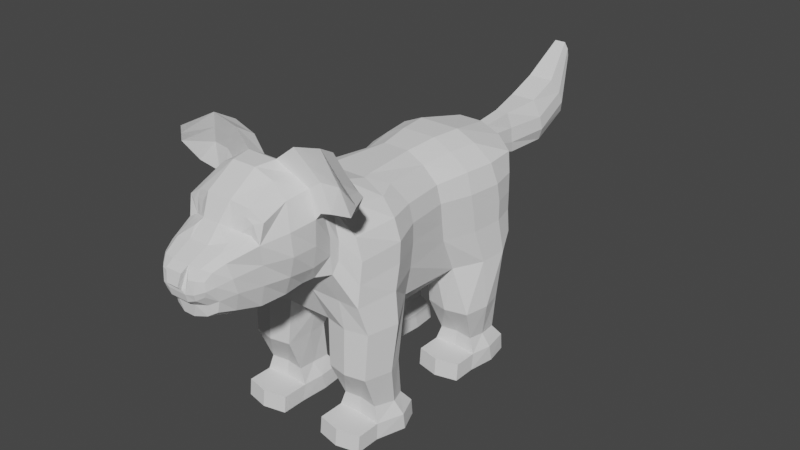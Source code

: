 # Source: boxModeling_QuadrupedalAnimal.blend  (saved by Blender 2.93.21; exported with 4.5.12 LTS)
import bpy
from mathutils import Matrix  # noqa: F401  (used for matrix-valued properties, if any)

bpy.ops.wm.read_factory_settings(use_empty=True)
scene = bpy.context.scene
scene.name = 'Scene'

# ---- collections
col_collection = bpy.data.collections.new('Collection'); scene.collection.children.link(col_collection)

# ---- world
world_world = bpy.data.worlds.new('World'); scene.world = world_world
world_world.use_nodes = True; world_world.node_tree.nodes.clear()
_N = world_world.node_tree.nodes; _L = world_world.node_tree.links
n0 = _N.new('ShaderNodeOutputWorld'); n0.name = 'World Output'; n0.location = (300, 300)
n1 = _N.new('ShaderNodeBackground'); n1.name = 'Background'; n1.location = (10, 300)
n1.inputs[0].default_value = (0.05088, 0.05088, 0.05088, 1.0)
_L.new(n1.outputs[0], n0.inputs[0])
n0.is_active_output = True
world_world.color = (0.05088, 0.05088, 0.05088)
world_world.use_sun_shadow = False
world_world.sun_shadow_jitter_overblur = 0.0

# ---- meshes
me_cube = bpy.data.meshes.new('Cube')
me_cube.from_pydata([(1.028, 2.119, 0.5249), (1.191, 2.318, -1.061), (0.9729, -0.9717, 0.4481), (1.146, -0.9519, -1.095), (-1.028, 2.119, 0.5249), (-1.191, 2.318, -1.061), (-0.9729, -0.9717, 0.4481), (-1.146, -0.9519, -1.095), (0.3851, 2.459, -1.087), (-0.3851, 2.459, -1.087), (0.3328, -0.5279, 0.9788), (-0.3328, -0.5279, 0.9788), (-0.3859, -0.9605, -1.087), (0.3859, -0.9605, -1.087), (-0.3637, 2.109, 0.9312), (0.3637, 2.109, 0.9312), (-0.8953, 1.362, -1.082), (-0.9448, 0.1266, -0.9714), (0.8116, 1.027, 0.4699), (0.9305, 0.223, 0.5008), (-0.9305, 0.223, 0.5008), (-0.8116, 1.027, 0.4699), (0.9448, 0.1266, -0.9714), (0.8953, 1.362, -1.082), (-0.3404, 1.445, -1.452), (-0.3794, 0.04852, -1.452), (0.3404, 1.445, -1.452), (0.3794, 0.04852, -1.452), (0.2328, 1.043, 0.8739), (0.3367, 0.04411, 0.8739), (-0.2328, 1.043, 0.8739), (-0.3367, 0.04411, 0.8739), (-0.3212, 2.779, -0.8777), (-1.101, 2.584, -0.8214), (0.9852, 2.661, 0.5348), (1.101, 2.584, -0.8214), (-0.9852, 2.661, 0.5348), (0.2203, 2.965, 0.7579), (0.3212, 2.779, -0.8777), (-0.2203, 2.965, 0.7579), (1.139, 2.233, -0.4769), (-1.053, -1.051, -0.6397), (1.053, -1.051, -0.6397), (-1.139, 2.233, -0.4769), (0.2298, -1.13, -0.5721), (-0.2298, -1.13, -0.5721), (0.9016, 1.101, -0.478), (1.018, 0.1555, -0.5031), (-1.018, 0.1555, -0.5031), (-0.9016, 1.101, -0.478), (1.042, 2.628, -0.4629), (-1.042, 2.628, -0.4629), (-0.1792, 3.05, -0.1287), (0.1792, 3.05, -0.1287), (-0.7961, -1.277, -0.07436), (-0.7228, -1.162, 0.8797), (-0.2729, -0.8256, 1.097), (0.7228, -1.162, 0.8797), (0.2729, -0.8256, 1.097), (0.7961, -1.277, -0.07436), (0.1664, -1.248, -0.2296), (-0.1664, -1.248, -0.2296), (-1.114, -0.2356, -1.874), (-1.119, -1.002, -1.868), (-0.386, 2.22, -1.879), (-1.158, 2.22, -1.879), (0.4298, -1.007, -1.867), (1.119, -1.002, -1.868), (1.151, 1.429, -1.879), (1.158, 2.22, -1.879), (0.386, 2.22, -1.879), (-0.4298, -1.007, -1.867), (-0.4372, -0.2253, -1.868), (0.4372, -0.2253, -1.868), (-1.151, 1.429, -1.879), (1.114, -0.2356, -1.874), (-0.386, 1.43, -1.879), (0.386, 1.43, -1.879), (-0.1181, 3.856, 0.6016), (0.1181, 3.856, 0.6016), (-0.1588, 3.99, -0.1392), (0.1588, 3.99, -0.1392), (-0.2283, 4.49, 0.6802), (0.2283, 4.49, 0.6802), (-0.2748, 4.65, -0.08398), (0.2748, 4.65, -0.08398), (-0.224, 5.026, 0.8914), (0.224, 5.026, 0.8914), (-0.2421, 5.381, 0.2247), (0.2421, 5.381, 0.2247), (-0.09785, 5.607, 1.421), (0.09785, 5.607, 1.421), (-0.1097, 5.67, 1.008), (0.1097, 5.67, 1.008), (-0.09143, -3.331, 0.3443), (0.09143, -3.331, 0.3443), (0.5808, -2.882, 0.4836), (-0.5808, -2.882, 0.4836), (0.8428, -1.621, 0.5301), (-0.8428, -1.621, 0.5301), (0.1415, 5.645, 1.297), (-0.1415, 5.645, 1.297), (0.3096, 5.18, 0.6466), (-0.3096, 5.18, 0.6466), (0.3492, 4.539, 0.3843), (-0.3492, 4.539, 0.3843), (0.1771, 3.91, 0.3303), (-0.1771, 3.91, 0.3303), (0.8281, -1.163, 0.417), (-0.8281, -1.163, 0.417), (-0.2588, -1.066, 1.261), (-0.4972, -1.204, 1.162), (0.4972, -1.204, 1.162), (0.2588, -1.066, 1.261), (0.32, 3.002, 0.3943), (-0.32, 3.002, 0.3943), (-1.039, 2.623, 0.1889), (1.039, 2.623, 0.1889), (-0.8902, 1.032, 0.178), (-1.008, 0.2269, 0.2092), (1.008, 0.2269, 0.2092), (0.8902, 1.032, 0.178), (-1.13, 2.172, 0.1724), (1.056, -0.9478, 0.07318), (1.13, 2.172, 0.1724), (-1.056, -0.9478, 0.07318), (-0.6275, -1.701, -0.08043), (-0.857, -1.626, 0.9341), (0.857, -1.626, 0.9341), (0.6275, -1.701, -0.08043), (0.1425, -2.428, -0.1616), (0.1425, -1.608, -0.1867), (0.5851, -2.433, -0.1203), (0.486, -2.784, -0.05941), (-0.1425, -1.608, -0.1867), (-0.486, -2.784, -0.05941), (-0.4865, -2.694, 0.8427), (-0.2675, -2.726, 0.9272), (0.4865, -2.694, 0.8427), (0.2675, -2.726, 0.9272), (0.2059, -3.303, 0.5172), (0.09607, -3.169, -0.1183), (-0.2059, -3.303, 0.5172), (-0.09607, -3.169, -0.1183), (0.1158, -2.825, -0.2228), (-0.1158, -2.825, -0.2228), (0.5205, -2.467, 0.914), (0.2586, -2.571, 0.9828), (-0.5851, -2.433, -0.1203), (-0.5205, -2.467, 0.914), (-0.1425, -2.428, -0.1616), (-0.2586, -2.571, 0.9828), (0.5697, -2.472, 1.101), (0.7129, -1.58, 1.33), (-0.3851, -0.1106, 0.8739), (0.3851, -0.1106, 0.8739), (0.2611, -1.715, 1.669), (-0.5697, -2.472, 1.101), (0.3189, -2.51, 1.187), (-0.3189, -2.51, 1.187), (-0.413, -3.027, -0.00951), (-0.4031, -3.197, 0.5103), (0.4031, -3.197, 0.5103), (0.413, -3.027, -0.00951), (-0.6629, -2.427, 0.5185), (0.6629, -2.427, 0.5185), (-0.4788, -3.082, 0.4122), (0.4788, -3.082, 0.4122), (0.1022, -3.398, 0.4141), (-0.1022, -3.398, 0.4141), (-0.1411, -3.351, 0.61), (0.1411, -3.351, 0.61), (1.138, 2.233, -0.1524), (1.055, -1.0, -0.2831), (-1.138, 2.233, -0.1524), (0.895, 1.064, -0.1492), (1.008, 0.2269, -0.115), (-1.008, 0.2269, -0.115), (-0.895, 1.064, -0.1492), (1.042, 2.628, -0.1387), (-1.042, 2.628, -0.1387), (-0.3185, 3.04, 0.09674), (0.3185, 3.04, 0.09674), (0.8176, -1.169, 0.1123), (-0.1839, 3.935, 0.05694), (0.1839, 3.935, 0.05694), (-0.361, 4.604, 0.1415), (0.361, 4.604, 0.1415), (-0.3197, 5.274, 0.436), (0.3197, 5.274, 0.436), (-0.1476, 5.665, 1.173), (0.1476, 5.665, 1.173), (-0.3802, -3.195, 0.281), (-0.6542, -2.42, 0.2073), (-0.5923, -2.82, 0.2469), (-0.7994, -1.641, 0.1925), (-0.8176, -1.169, 0.1123), (-1.055, -1.0, -0.2831), (0.7994, -1.641, 0.1925), (0.5923, -2.82, 0.2469), (0.1554, -3.3, 0.1777), (-0.1554, -3.3, 0.1777), (0.6542, -2.42, 0.2073), (0.3802, -3.195, 0.281), (0.1595, -3.33, 0.2996), (-0.1595, -3.33, 0.2996), (0.4529, -3.106, 0.6243), (0.4148, -3.201, 0.3718), (-0.4545, -3.029, 0.1723), (-0.4148, -3.201, 0.3718), (-0.1496, -3.227, 0.6856), (0.1496, -3.227, 0.6856), (-0.4529, -3.106, 0.6243), (0.4545, -3.029, 0.1723), (0.1683, -3.192, 0.09263), (-0.1683, -3.192, 0.09263), (-0.8295, -2.031, 0.5282), (0.8295, -2.031, 0.5282), (0.1425, -2.018, -0.1742), (-0.8023, -2.045, 0.8867), (0.6079, -2.003, -0.1268), (0.8023, -2.045, 0.8867), (-0.6079, -2.003, -0.1268), (-0.1425, -2.018, -0.1742), (-0.6734, -1.967, 1.277), (0.6734, -1.967, 1.277), (0.2041, -2.046, 1.655), (-0.2041, -2.046, 1.655), (-0.7357, -2.02, 0.1913), (0.7357, -2.02, 0.1913), (-0.1666, -2.904, 0.8367), (-0.5215, -2.921, 0.7055), (0.5215, -2.921, 0.7055), (0.1666, -2.904, 0.8367), (0.6724, -2.472, 0.826), (0.1446, -2.676, 1.061), (-0.1446, -2.676, 1.061), (0.6987, -2.404, 1.134), (-0.6724, -2.472, 0.826), (-0.6987, -2.404, 1.134), (-0.2118, -2.507, 1.355), (0.2118, -2.507, 1.355), (0.7958, -1.302, 0.5132), (-0.7958, -1.302, 0.5132), (-0.7741, -1.375, 0.8846), (-0.6089, -1.301, 1.247), (-0.6859, -1.516, -0.05219), (-0.08368, -1.406, -0.1852), (0.2978, -1.403, 1.481), (-0.2978, -1.403, 1.481), (0.08368, -1.406, -0.1852), (0.6859, -1.516, -0.05219), (0.7741, -1.375, 0.8846), (0.6089, -1.301, 1.247), (-0.7902, -1.302, 0.2304), (0.7902, -1.302, 0.2304), (-0.4181, -0.5453, -1.873), (-1.245, -0.5479, -1.874), (1.229, -0.4268, -0.5596), (-1.229, -0.4268, -0.5596), (1.048, -1.225, 1.449), (1.181, -1.504, 1.458), (1.075, -1.551, 1.051), (1.001, -1.639, 1.993), (1.288, -0.4468, -1.074), (-1.074, -0.2715, 0.5084), (0.9248, -1.328, 1.818), (0.9785, -1.3, 1.057), (-0.887, -1.539, 1.45), (-0.9196, -1.591, 1.031), (-0.5311, -1.351, 1.703), (-0.5387, -1.66, 1.898), (1.535, -1.435, 1.404), (1.668, -1.714, 1.412), (1.449, -1.583, 1.133), (1.523, -1.817, 1.714), (-0.7711, -1.258, 1.394), (-0.8321, -1.339, 1.002), (1.446, -1.506, 1.539), (1.352, -1.332, 1.14), (0.8321, -1.339, 1.002), (0.7711, -1.258, 1.394), (0.5387, -1.66, 1.898), (0.5311, -1.351, 1.703), (0.9196, -1.591, 1.031), (0.887, -1.539, 1.45), (-1.352, -1.332, 1.14), (-1.446, -1.506, 1.539), (-1.523, -1.817, 1.714), (-1.449, -1.583, 1.133), (-1.668, -1.714, 1.412), (-1.535, -1.435, 1.404), (-0.9785, -1.3, 1.057), (-0.9248, -1.328, 1.818), (-1.001, -1.639, 1.993), (-1.075, -1.551, 1.051), (-1.181, -1.504, 1.458), (-1.048, -1.225, 1.449), (0.3554, -0.4557, -1.452), (-0.3554, -0.4557, -1.452), (1.074, -0.2715, 0.5084), (-0.2611, -1.715, 1.669), (-0.7129, -1.58, 1.33), (-1.288, -0.4468, -1.074), (0.4181, -0.5453, -1.873), (1.245, -0.5479, -1.874), (-1.21, -0.2983, 0.1901), (1.21, -0.2983, 0.1901), (1.214, -0.3245, -0.15), (-1.214, -0.3245, -0.15), (-0.9558, 1.603, 0.5205), (1.129, 1.87, -1.089), (-1.129, 1.87, -1.089), (0.9558, 1.603, 0.5205), (-0.3419, 1.953, -1.452), (0.3419, 1.953, -1.452), (0.3011, 1.596, 0.9312), (-0.3011, 1.596, 0.9312), (1.067, 1.699, -0.5058), (-1.067, 1.699, -0.5058), (1.233, 1.865, -1.879), (-1.233, 1.865, -1.879), (-0.3531, 1.865, -1.879), (0.3531, 1.865, -1.879), (1.05, 1.592, 0.1642), (-1.05, 1.592, 0.1642), (-1.061, 1.656, -0.1721), (1.061, 1.656, -0.1721), (0.7699, -1.045, -1.088), (0.7088, 2.105, 0.7785), (0.769, 2.553, -1.087), (0.7316, -0.673, 0.7618), (0.5376, 1.035, 0.7212), (0.637, 0.1517, 0.7644), (0.6266, 1.32, -1.338), (0.6858, 0.1518, -1.309), (0.6201, 2.895, 0.6471), (0.7587, 2.763, -0.8626), (0.7719, 3.022, -0.4701), (0.7233, -1.094, -0.6004), (0.5337, -0.9714, 0.9612), (0.5368, -1.245, -0.231), (0.7719, -1.075, -1.866), (0.7719, 2.314, -1.879), (0.7674, 1.335, -1.879), (0.7683, -0.1668, -1.869), (0.2893, -3.3, 0.3214), (0.378, -1.135, 1.212), (0.3881, -1.647, -0.1356), (0.4043, -2.925, 0.7963), (0.3647, -2.776, -0.1581), (0.4117, -2.431, -0.141), (0.3896, -2.519, 0.9484), (0.487, -1.647, 1.499), (0.4588, -2.442, 1.288), (0.3344, -3.195, 0.6754), (0.2883, -3.105, -0.08051), (0.7257, 3.02, 0.286), (0.7719, 3.022, -0.09821), (0.3311, -3.111, 0.1063), (0.3056, -3.276, 0.5214), (0.2802, -3.269, 0.2188), (0.473, -1.994, 1.52), (0.4231, -2.01, -0.1505), (0.3805, -2.722, 0.8819), (0.4581, -2.477, 1.176), (0.4031, -1.412, -0.177), (0.4534, -1.352, 1.364), (1.091, -1.572, 1.726), (0.9867, -1.277, 1.634), (1.595, -1.765, 1.563), (1.491, -1.47, 1.471), (0.7129, -1.599, 1.674), (0.6511, -1.304, 1.549), (0.1005, 3.26, 0.5456), (0.7981, -0.1924, 0.7295), (0.09877, 3.29, 0.02142), (0.6292, 1.589, 0.7785), (-0.769, 2.553, -1.087), (-0.7316, -0.673, 0.7618), (-0.7699, -1.045, -1.088), (-0.7088, 2.105, 0.7785), (-0.6266, 1.32, -1.338), (-0.6858, 0.1518, -1.309), (-0.5376, 1.035, 0.7212), (-0.637, 0.1517, 0.7644), (-0.7587, 2.763, -0.8626), (-0.6201, 2.895, 0.6471), (-0.7719, 3.022, -0.4701), (-0.7233, -1.094, -0.6004), (-0.5337, -0.9714, 0.9612), (-0.5368, -1.245, -0.231), (-0.7719, 2.314, -1.879), (-0.7719, -1.075, -1.866), (-0.7674, 1.335, -1.879), (-0.7683, -0.1668, -1.869), (-0.2893, -3.3, 0.3214), (-0.378, -1.135, 1.212), (-0.3881, -1.647, -0.1356), (-0.4043, -2.925, 0.7963), (-0.3647, -2.776, -0.1581), (-0.3896, -2.519, 0.9484), (-0.4117, -2.431, -0.141), (-0.4588, -2.442, 1.288), (-0.3344, -3.195, 0.6754), (-0.2883, -3.105, -0.08051), (-0.7257, 3.02, 0.286), (-0.7719, 3.022, -0.09821), (-0.3311, -3.111, 0.1063), (-0.3056, -3.276, 0.5214), (-0.2802, -3.269, 0.2188), (-0.473, -1.994, 1.52), (-0.4231, -2.01, -0.1505), (-0.3805, -2.722, 0.8819), (-0.4581, -2.477, 1.176), (-0.4031, -1.412, -0.177), (-0.4534, -1.352, 1.364), (-0.6511, -1.304, 1.549), (-0.7129, -1.599, 1.674), (-1.491, -1.47, 1.471), (-0.9867, -1.277, 1.634), (-1.595, -1.765, 1.563), (-0.487, -1.647, 1.499), (-1.091, -1.572, 1.726), (-0.09877, 3.29, 0.02142), (-0.7981, -0.1924, 0.7295), (-0.1005, 3.26, 0.5456), (-0.6292, 1.589, 0.7785), (-1.308, -0.3165, -3.015), (-1.158, -0.8013, -3.015), (-0.7719, 2.554, -3.015), (-1.158, 2.459, -3.015), (0.7719, -0.8871, -3.015), (1.158, -0.8013, -3.015), (1.233, 2.06, -3.015), (1.158, 2.459, -3.015), (0.7719, 2.554, -3.015), (0.386, 2.459, -3.015), (-0.7719, -0.8871, -3.015), (-0.386, -0.8013, -3.015), (-0.3554, -0.3165, -3.015), (0.3554, -0.3165, -3.015), (0.386, -0.8013, -3.015), (-1.233, 2.06, -3.015), (-1.158, 1.595, -3.015), (1.308, -0.3165, -3.015), (1.158, 0.0492, -3.015), (-0.3531, 2.06, -3.015), (-0.386, 1.595, -3.015), (0.3531, 2.06, -3.015), (0.386, 1.595, -3.015), (-0.7719, 1.5, -3.015), (-0.7719, 0.1349, -3.015), (-1.158, 0.0492, -3.015), (0.7719, 1.5, -3.015), (0.7719, 0.1349, -3.015), (0.386, 0.0492, -3.015), (-0.386, 0.0492, -3.015), (-0.8317, -0.3165, -3.015), (0.8317, -0.3165, -3.015), (1.158, 1.595, -3.015), (-0.386, 2.459, -3.015), (0.7931, 2.06, -3.015), (-0.7931, 2.06, -3.015), (0.162, 3.287, 0.3676), (-0.162, 3.287, 0.3676), (-0.1627, 3.291, 0.1949), (0.1627, 3.291, 0.1949), (0.4799, 1.656, -2.461), (1.099, 1.958, -2.496), (-0.7751, -0.7171, -2.458), (-0.4872, -0.1196, -2.53), (-1.072, -0.1341, -2.533), (-1.079, -0.7505, -2.472), (-0.4804, -0.7405, -2.473), (-0.7719, -0.07843, -2.541), (-1.173, -0.4068, -2.509), (-0.49, -0.4278, -2.508), (1.079, -0.7505, -2.472), (0.49, -0.4278, -2.508), (0.4872, -0.1196, -2.53), (0.7719, -0.07843, -2.541), (0.7751, -0.7171, -2.458), (1.072, -0.1341, -2.533), (1.173, -0.4068, -2.509), (0.4804, -0.7405, -2.473), (0.386, 0.02337, -2.737), (0.386, -0.7494, -2.737), (0.3554, -0.3847, -2.737), (1.308, -0.35, -2.737), (1.158, -0.781, -2.737), (1.158, 0.02337, -2.737), (0.7719, -0.7354, -2.737), (0.7719, 0.1091, -2.737), (-0.3554, -0.3847, -2.737), (-1.308, -0.35, -2.737), (-1.158, 0.02337, -2.737), (-0.7719, 0.1091, -2.737), (-0.386, 0.02337, -2.737), (-0.386, -0.7494, -2.737), (-0.7719, -0.7354, -2.737), (-1.158, -0.781, -2.737), (-1.156, 1.635, -2.72), (-1.233, 1.992, -2.72), (-0.386, 1.642, -2.72), (-0.7705, 1.664, -2.72), (-0.3531, 1.98, -2.72), (-1.158, 2.432, -2.72), (-0.386, 2.432, -2.72), (-0.7719, 2.526, -2.72), (1.156, 1.635, -2.72), (1.233, 1.992, -2.72), (0.3531, 1.98, -2.72), (0.386, 1.642, -2.72), (1.158, 2.432, -2.72), (0.7719, 2.526, -2.72), (0.7705, 1.664, -2.72), (0.386, 2.432, -2.72), (1.158, -1.19, -2.737), (1.158, -1.22, -3.015), (-0.7719, -1.276, -2.737), (-0.7719, -1.306, -3.015), (-0.7705, 1.124, -2.72), (-0.7719, 1.095, -3.015), (0.7719, -1.306, -3.015), (-0.386, -1.22, -3.015), (-1.158, 1.19, -3.015), (0.7719, 1.095, -3.015), (0.386, 1.19, -3.015), (0.386, -1.22, -3.015), (1.158, 1.19, -3.015), (-1.158, -1.22, -3.015), (-0.386, 1.19, -3.015), (1.156, 1.218, -2.72), (0.7705, 1.124, -2.72), (0.386, -1.19, -2.737), (0.7719, -1.276, -2.737), (-0.386, -1.19, -2.737), (-1.158, -1.19, -2.737), (-1.156, 1.218, -2.72), (-0.386, 1.218, -2.72), (0.386, 1.218, -2.72), (0.7719, 2.339, -2.529), (1.067, 1.657, -2.461), (0.4877, 1.95, -2.496), (1.06, 2.285, -2.518), (0.7704, 1.683, -2.446), (0.4881, 2.29, -2.517), (-1.067, 1.657, -2.461), (-0.4799, 1.656, -2.461), (-0.4877, 1.95, -2.496), (-0.4881, 2.29, -2.517), (-1.099, 1.958, -2.496), (-0.7704, 1.683, -2.446), (-1.06, 2.285, -2.518), (-0.7719, 2.339, -2.529)], [], [(425, 265, 6, 379), (339, 42, 59, 341), (325, 310, 4, 122), (334, 26, 77, 344), (307, 300, 2, 123), (381, 14, 39, 387), (40, 1, 35, 50), (8, 9, 32, 38), (380, 7, 63, 393), (299, 298, 13, 12), (10, 11, 56, 58), (389, 45, 61, 391), (375, 155, 10, 331), (155, 154, 11, 10), (316, 317, 30, 28), (342, 66, 485, 482), (377, 316, 28, 332), (28, 30, 31, 29), (314, 315, 26, 24), (332, 28, 29, 333), (315, 8, 70, 323), (24, 26, 27, 25), (324, 313, 18, 121), (382, 24, 25, 383), (378, 9, 64, 392), (121, 18, 19, 120), (306, 265, 20, 119), (334, 23, 22, 335), (427, 310, 21, 384), (119, 20, 21, 118), (357, 336, 34, 117), (406, 387, 39, 115), (465, 426, 78, 107), (122, 4, 36, 116), (330, 8, 38, 337), (378, 5, 33, 386), (329, 0, 34, 336), (14, 15, 37, 39), (5, 43, 51, 33), (32, 52, 53, 38), (386, 388, 52, 32), (337, 338, 50, 35), (384, 21, 20, 385), (303, 259, 48, 17), (17, 48, 49, 16), (311, 318, 46, 23), (13, 44, 45, 12), (328, 339, 44, 13), (172, 40, 50, 179), (264, 258, 42, 3), (312, 319, 43, 5), (380, 389, 41, 7), (0, 124, 117, 34), (6, 125, 109, 55), (173, 123, 108, 183), (197, 41, 54, 196), (331, 10, 58, 340), (123, 2, 57, 108), (45, 44, 60, 61), (379, 6, 55, 390), (515, 514, 435, 436), (513, 512, 449, 450), (511, 510, 460, 434), (506, 504, 448, 447), (335, 22, 75, 345), (311, 23, 68, 320), (264, 3, 67, 305), (330, 1, 69, 343), (382, 16, 74, 394), (312, 5, 65, 321), (314, 24, 76, 322), (383, 25, 72, 395), (299, 12, 71, 256), (303, 17, 62, 257), (328, 13, 66, 342), (298, 27, 73, 304), (185, 81, 85, 187), (376, 424, 80, 81), (426, 374, 79, 78), (467, 376, 81, 185), (85, 84, 88, 89), (78, 79, 83, 82), (81, 80, 84, 85), (107, 78, 82, 105), (103, 86, 90, 101), (105, 82, 86, 103), (187, 85, 89, 189), (82, 83, 87, 86), (101, 90, 91, 100), (189, 89, 93, 191), (86, 87, 91, 90), (89, 88, 92, 93), (79, 106, 104, 83), (374, 464, 106, 79), (184, 107, 105, 186), (188, 103, 101, 190), (186, 105, 103, 188), (83, 104, 102, 87), (190, 101, 100, 191), (87, 102, 100, 91), (340, 58, 113, 347), (255, 242, 98, 198), (244, 243, 99, 127), (202, 165, 96, 199), (410, 396, 209, 192), (361, 346, 204, 200), (200, 204, 205, 201), (238, 164, 97, 231), (219, 216, 164, 238), (229, 217, 165, 202), (208, 166, 97, 194), (206, 167, 96, 232), (284, 280, 267, 262), (58, 56, 110, 113), (242, 252, 128, 98), (390, 55, 111, 397), (247, 250, 131, 134), (22, 264, 305, 75), (254, 246, 126, 195), (283, 282, 263, 266), (415, 247, 134, 398), (248, 249, 301, 156), (366, 251, 129, 348), (280, 281, 260, 267), (352, 147, 139, 364), (165, 234, 232, 96), (351, 132, 133, 350), (396, 409, 161, 209), (346, 360, 140, 204), (211, 210, 170, 171), (193, 148, 135, 194), (402, 150, 145, 400), (150, 130, 144, 145), (235, 236, 230, 233), (401, 149, 136, 413), (236, 235, 241, 240), (223, 218, 130, 150), (412, 223, 150, 402), (228, 222, 148, 193), (363, 220, 132, 351), (217, 221, 234, 165), (221, 128, 153, 225), (411, 224, 239, 403), (226, 227, 240, 241), (362, 226, 241, 354), (401, 151, 159, 414), (219, 238, 239, 224), (352, 146, 152, 365), (166, 212, 231, 97), (404, 210, 230, 399), (355, 206, 232, 349), (210, 211, 233, 230), (213, 163, 133, 199), (141, 143, 145, 144), (356, 141, 144, 350), (405, 160, 135, 400), (174, 122, 116, 180), (466, 465, 107, 184), (407, 406, 115, 181), (358, 357, 117, 179), (23, 46, 47, 22), (309, 306, 119, 177), (177, 119, 118, 178), (327, 324, 121, 175), (308, 307, 123, 173), (326, 325, 122, 174), (168, 171, 170, 169), (210, 94, 169, 170), (94, 95, 168, 169), (95, 211, 171, 168), (319, 326, 174, 43), (258, 308, 173, 42), (318, 327, 175, 46), (175, 121, 120, 176), (259, 309, 177, 48), (46, 175, 176, 47), (338, 358, 179, 50), (388, 407, 181, 52), (424, 466, 184, 80), (43, 174, 180, 51), (167, 213, 199, 96), (216, 228, 193, 164), (164, 193, 194, 97), (243, 254, 195, 99), (160, 208, 194, 135), (220, 229, 202, 132), (141, 214, 215, 143), (356, 359, 214, 141), (405, 408, 208, 160), (132, 202, 199, 133), (251, 255, 198, 129), (92, 190, 191, 93), (84, 186, 188, 88), (88, 188, 190, 92), (80, 184, 186, 84), (102, 189, 191, 100), (104, 187, 189, 102), (464, 467, 185, 106), (106, 185, 187, 104), (125, 197, 196, 109), (42, 173, 183, 59), (124, 172, 179, 117), (205, 204, 95, 94), (162, 207, 167, 206), (192, 209, 166, 208), (142, 205, 94, 210), (204, 140, 211, 95), (209, 161, 212, 166), (409, 142, 210, 404), (360, 162, 206, 355), (207, 203, 213, 167), (200, 201, 215, 214), (361, 200, 214, 359), (410, 192, 208, 408), (129, 198, 229, 220), (99, 195, 228, 216), (127, 219, 224, 302), (353, 156, 226, 362), (156, 301, 227, 226), (422, 302, 224, 411), (234, 221, 225, 237), (98, 128, 221, 217), (348, 129, 220, 363), (195, 126, 222, 228), (398, 134, 223, 412), (134, 131, 218, 223), (198, 98, 217, 229), (127, 99, 216, 219), (413, 136, 231, 399), (364, 139, 233, 349), (146, 138, 232, 234), (139, 147, 235, 233), (151, 137, 230, 236), (152, 146, 234, 237), (136, 149, 238, 231), (414, 159, 240, 403), (365, 152, 237, 354), (147, 158, 241, 235), (159, 151, 236, 240), (149, 157, 239, 238), (59, 183, 255, 251), (109, 196, 254, 243), (57, 112, 253, 252), (341, 59, 251, 366), (113, 110, 249, 248), (391, 61, 247, 415), (397, 111, 245, 416), (196, 54, 246, 254), (111, 55, 244, 245), (61, 60, 250, 247), (108, 57, 252, 242), (347, 113, 248, 367), (55, 109, 243, 244), (183, 108, 242, 255), (25, 299, 256, 72), (262, 267, 279, 274), (7, 303, 257, 63), (368, 261, 273, 370), (13, 298, 304, 66), (197, 125, 306, 309), (176, 120, 307, 308), (373, 283, 266, 369), (47, 176, 308, 258), (372, 285, 261, 368), (285, 284, 262, 261), (41, 197, 309, 259), (371, 278, 275, 370), (127, 269, 277, 244), (249, 270, 271, 301), (279, 272, 273, 274), (369, 266, 278, 371), (261, 262, 274, 273), (267, 260, 272, 279), (244, 277, 276, 245), (416, 417, 270, 249), (422, 418, 268, 302), (302, 268, 269, 127), (266, 263, 275, 278), (153, 128, 284, 285), (353, 153, 285, 372), (367, 248, 283, 373), (252, 253, 281, 280), (248, 156, 282, 283), (128, 252, 280, 284), (419, 421, 288, 287), (423, 421, 290, 296), (418, 423, 296, 268), (293, 287, 288, 294), (420, 419, 287, 293), (296, 290, 289, 295), (286, 289, 290, 291), (292, 286, 291, 297), (269, 295, 292, 277), (270, 293, 294, 271), (277, 292, 297, 276), (417, 420, 293, 270), (268, 296, 295, 269), (295, 289, 286, 292), (505, 502, 539, 522), (498, 494, 440, 457), (22, 47, 258, 264), (7, 41, 259, 303), (125, 6, 265, 306), (29, 31, 154, 155), (333, 29, 155, 375), (25, 27, 298, 299), (120, 19, 300, 307), (385, 20, 265, 425), (40, 172, 327, 318), (49, 178, 326, 319), (178, 118, 325, 326), (172, 124, 324, 327), (9, 314, 322, 64), (16, 312, 321, 74), (1, 311, 320, 69), (491, 489, 445, 446), (488, 486, 456, 441), (16, 49, 319, 312), (1, 40, 318, 311), (381, 4, 310, 427), (124, 0, 313, 324), (26, 315, 323, 77), (9, 8, 315, 314), (329, 15, 316, 377), (15, 14, 317, 316), (118, 21, 310, 325), (0, 329, 377, 313), (502, 503, 443, 444), (19, 333, 375, 300), (487, 488, 441, 442), (253, 367, 373, 281), (156, 353, 372, 282), (260, 369, 371, 272), (272, 371, 370, 273), (282, 372, 368, 263), (281, 373, 369, 260), (263, 368, 370, 275), (112, 347, 367, 253), (60, 341, 366, 250), (158, 365, 354, 241), (138, 364, 349, 232), (131, 348, 363, 218), (153, 353, 362, 225), (203, 361, 359, 213), (140, 360, 355, 211), (163, 213, 359, 356), (53, 182, 358, 338), (182, 114, 357, 358), (163, 356, 350, 133), (211, 355, 349, 233), (147, 352, 365, 158), (225, 362, 354, 237), (218, 363, 351, 130), (207, 162, 360, 346), (130, 351, 350, 144), (146, 352, 364, 138), (250, 366, 348, 131), (203, 207, 346, 361), (57, 340, 347, 112), (3, 328, 342, 67), (8, 330, 343, 70), (27, 335, 345, 73), (489, 490, 433, 445), (494, 499, 439, 440), (2, 331, 340, 57), (3, 42, 339, 328), (38, 53, 338, 337), (15, 329, 336, 37), (1, 330, 337, 35), (114, 37, 336, 357), (48, 177, 178, 49), (26, 334, 335, 27), (313, 377, 332, 18), (300, 375, 331, 2), (23, 334, 344, 68), (44, 339, 341, 60), (14, 381, 427, 317), (495, 496, 453, 428), (31, 385, 425, 154), (497, 498, 457, 452), (276, 297, 420, 417), (297, 291, 419, 420), (271, 294, 423, 418), (294, 288, 421, 423), (291, 290, 421, 419), (301, 271, 418, 422), (245, 276, 417, 416), (110, 397, 416, 249), (54, 391, 415, 246), (157, 414, 403, 239), (137, 413, 399, 230), (126, 398, 412, 222), (301, 422, 411, 227), (201, 410, 408, 215), (161, 409, 404, 212), (143, 215, 408, 405), (51, 180, 407, 388), (180, 116, 406, 407), (143, 405, 400, 145), (212, 404, 399, 231), (149, 401, 414, 157), (227, 411, 403, 240), (222, 412, 402, 148), (151, 401, 413, 137), (148, 402, 400, 135), (205, 142, 409, 396), (246, 415, 398, 126), (56, 390, 397, 110), (201, 205, 396, 410), (17, 383, 395, 62), (24, 382, 394, 76), (451, 448, 532, 523), (499, 500, 520, 537), (11, 379, 390, 56), (12, 45, 389, 380), (33, 51, 388, 386), (9, 378, 386, 32), (116, 36, 387, 406), (18, 332, 333, 19), (317, 427, 384, 30), (5, 378, 392, 65), (30, 384, 385, 31), (41, 389, 391, 54), (12, 380, 393, 71), (4, 381, 387, 36), (154, 425, 379, 11), (459, 445, 433, 432), (458, 440, 439, 438), (463, 447, 448, 451), (462, 434, 460, 454), (452, 457, 440, 458), (455, 446, 445, 459), (436, 435, 434, 462), (430, 461, 447, 463), (437, 436, 462, 449), (456, 455, 459, 441), (449, 462, 454, 450), (441, 459, 432, 442), (431, 430, 463, 443), (453, 452, 458, 428), (443, 463, 451, 444), (428, 458, 438, 429), (503, 507, 431, 443), (429, 438, 521, 531), (432, 433, 519, 524), (508, 506, 447, 461), (496, 497, 452, 453), (493, 491, 446, 455), (512, 517, 437, 449), (501, 495, 428, 429), (448, 504, 540, 532), (507, 509, 430, 431), (486, 493, 455, 456), (454, 460, 530, 527), (509, 508, 461, 430), (514, 511, 434, 435), (502, 444, 526, 539), (517, 515, 436, 437), (114, 182, 467, 464), (52, 181, 466, 424), (181, 115, 465, 466), (37, 114, 464, 374), (182, 53, 376, 467), (39, 37, 374, 426), (53, 52, 424, 376), (115, 39, 426, 465), (320, 68, 543, 469), (77, 323, 544, 468), (343, 69, 545, 542), (393, 63, 473, 470), (63, 257, 476, 473), (62, 395, 475, 472), (71, 393, 470, 474), (395, 72, 471, 475), (257, 62, 472, 476), (256, 71, 474, 477), (72, 256, 477, 471), (67, 342, 482, 478), (73, 345, 481, 480), (345, 75, 483, 481), (305, 67, 478, 484), (66, 304, 479, 485), (304, 73, 480, 479), (75, 305, 484, 483), (478, 482, 492, 490), (480, 481, 493, 486), (481, 483, 491, 493), (484, 478, 490, 489), (485, 479, 488, 487), (479, 480, 486, 488), (483, 484, 489, 491), (482, 485, 487, 492), (470, 473, 501, 500), (473, 476, 495, 501), (472, 475, 497, 496), (474, 470, 500, 499), (475, 471, 498, 497), (476, 472, 496, 495), (477, 474, 499, 494), (471, 477, 494, 498), (555, 551, 508, 509), (554, 555, 509, 507), (551, 550, 506, 508), (553, 548, 502, 505), (552, 554, 507, 503), (549, 553, 505, 504), (548, 552, 503, 502), (550, 549, 504, 506), (547, 542, 515, 517), (545, 469, 511, 514), (546, 468, 513, 516), (544, 547, 517, 512), (543, 546, 516, 510), (469, 543, 510, 511), (468, 544, 512, 513), (542, 545, 514, 515), (536, 535, 529, 524), (537, 520, 521, 525), (540, 522, 523, 532), (522, 539, 526, 523), (533, 534, 527, 530), (534, 541, 528, 527), (518, 536, 524, 519), (520, 538, 531, 521), (516, 513, 541, 534), (439, 499, 537, 525), (513, 450, 528, 541), (444, 451, 523, 526), (438, 439, 525, 521), (492, 487, 535, 536), (504, 505, 522, 540), (490, 492, 536, 518), (510, 516, 534, 533), (501, 429, 531, 538), (442, 432, 524, 529), (487, 442, 529, 535), (433, 490, 518, 519), (450, 454, 527, 528), (460, 510, 533, 530), (500, 501, 538, 520), (16, 382, 383, 17), (68, 344, 546, 543), (323, 70, 547, 544), (344, 77, 468, 546), (69, 320, 469, 545), (70, 343, 542, 547), (322, 76, 549, 550), (74, 321, 552, 548), (76, 394, 553, 549), (321, 65, 554, 552), (394, 74, 548, 553), (64, 322, 550, 551), (65, 392, 555, 554), (392, 64, 551, 555)])
_uv = me_cube.uv_layers.new(name='UVMap')
_uv.uv.foreach_set('vector', [0.8333, 0.694, 0.875, 0.7083, 0.875, 0.75, 0.8322, 0.724, 0.4537, 0.7917, 0.4537, 0.75, 0.4537, 0.75, 0.4537, 0.7908, 0.5606, 0.2083, 0.625, 0.2083, 0.625, 0.25, 0.5606, 0.25, 0.3333, 0.5833, 0.2917, 0.5833, 0.2917, 0.5833, 0.3333, 0.5833, 0.5606, 0.7083, 0.625, 0.7083, 0.625, 0.75, 0.5606, 0.75, 0.8333, 0.5, 0.7917, 0.5, 0.7948, 0.5, 0.8222, 0.5, 0.4537, 0.5, 0.375, 0.5, 0.375, 0.5, 0.4537, 0.5, 0.2917, 0.5, 0.2083, 0.5, 0.2083, 0.5, 0.2917, 0.5, 0.375, 0.9583, 0.375, 1.0, 0.375, 1.0, 0.375, 0.9583, 0.2083, 0.7083, 0.2917, 0.7083, 0.2917, 0.75, 0.2083, 0.75, 0.7083, 0.71, 0.7917, 0.71, 0.7917, 0.7297, 0.7083, 0.7297, 0.4537, 0.9583, 0.4537, 0.8999, 0.4537, 0.9009, 0.4537, 0.9592, 0.6667, 0.694, 0.7083, 0.6796, 0.7083, 0.71, 0.6678, 0.724, 0.7083, 0.6796, 0.7917, 0.6796, 0.7917, 0.71, 0.7083, 0.71, 0.7083, 0.5417, 0.7917, 0.5417, 0.7917, 0.5833, 0.7083, 0.5833, 0.375, 0.7917, 0.375, 0.8333, 0.375, 0.8333, 0.375, 0.7917, 0.6667, 0.5417, 0.7083, 0.5417, 0.7083, 0.5833, 0.6667, 0.5833, 0.7083, 0.5833, 0.7917, 0.5833, 0.7917, 0.6667, 0.7083, 0.6667, 0.2083, 0.5417, 0.2917, 0.5417, 0.2917, 0.5833, 0.2083, 0.5833, 0.6667, 0.5833, 0.7083, 0.5833, 0.7083, 0.6667, 0.6667, 0.6667, 0.2917, 0.5417, 0.2917, 0.5, 0.2917, 0.5, 0.2917, 0.5417, 0.2083, 0.5833, 0.2917, 0.5833, 0.2917, 0.6667, 0.2083, 0.6667, 0.5606, 0.5417, 0.625, 0.5417, 0.625, 0.5833, 0.5606, 0.5833, 0.1667, 0.5833, 0.2083, 0.5833, 0.2083, 0.6667, 0.1667, 0.6667, 0.1667, 0.5, 0.2083, 0.5, 0.2083, 0.5, 0.1667, 0.5, 0.5606, 0.5833, 0.625, 0.5833, 0.625, 0.6667, 0.5606, 0.6667, 0.5606, 0.04167, 0.625, 0.04167, 0.625, 0.08333, 0.5606, 0.08333, 0.3333, 0.5833, 0.375, 0.5833, 0.375, 0.6667, 0.3333, 0.6667, 0.8333, 0.5417, 0.875, 0.5417, 0.875, 0.5833, 0.8333, 0.5833, 0.5606, 0.08333, 0.625, 0.08333, 0.625, 0.1667, 0.5606, 0.1667, 0.5606, 0.4552, 0.625, 0.4472, 0.625, 0.5, 0.5606, 0.5, 0.5606, 0.2948, 0.625, 0.3028, 0.625, 0.3302, 0.5606, 0.3228, 0.5606, 0.3259, 0.625, 0.3312, 0.625, 0.3333, 0.5606, 0.3324, 0.5606, 0.25, 0.625, 0.25, 0.625, 0.25, 0.5606, 0.25, 0.3333, 0.5, 0.2917, 0.5, 0.2917, 0.5, 0.3333, 0.5, 0.1667, 0.5, 0.125, 0.5, 0.125, 0.5, 0.1667, 0.5, 0.6667, 0.5, 0.625, 0.5, 0.625, 0.5, 0.6778, 0.5, 0.7917, 0.5, 0.7083, 0.5, 0.7052, 0.5, 0.7948, 0.5, 0.375, 0.25, 0.4537, 0.25, 0.4537, 0.25, 0.375, 0.25, 0.375, 0.3333, 0.4398, 0.3333, 0.4398, 0.4167, 0.375, 0.4167, 0.375, 0.2917, 0.4537, 0.2917, 0.4398, 0.3333, 0.375, 0.3333, 0.375, 0.4583, 0.4537, 0.4583, 0.4537, 0.5, 0.375, 0.5, 0.8333, 0.5833, 0.875, 0.5833, 0.875, 0.6667, 0.8333, 0.6667, 0.375, 0.04167, 0.4537, 0.04167, 0.4537, 0.08333, 0.375, 0.08333, 0.375, 0.08333, 0.4537, 0.08333, 0.4537, 0.1667, 0.375, 0.1667, 0.375, 0.5417, 0.4537, 0.5417, 0.4537, 0.5833, 0.375, 0.5833, 0.375, 0.8333, 0.4537, 0.8501, 0.4537, 0.8999, 0.375, 0.9167, 0.375, 0.7917, 0.4537, 0.7917, 0.4537, 0.8501, 0.375, 0.8333, 0.5071, 0.5, 0.4537, 0.5, 0.4537, 0.5, 0.5071, 0.5, 0.375, 0.7083, 0.4537, 0.7083, 0.4537, 0.75, 0.375, 0.75, 0.375, 0.2083, 0.4537, 0.2083, 0.4537, 0.25, 0.375, 0.25, 0.375, 0.9583, 0.4537, 0.9583, 0.4537, 1.0, 0.375, 1.0, 0.625, 0.5, 0.5606, 0.5, 0.5606, 0.5, 0.625, 0.5, 0.625, 0.0, 0.5606, 0.0, 0.5606, 0.0, 0.6311, 0.0, 0.5071, 0.75, 0.5606, 0.75, 0.5606, 0.75, 0.5071, 0.75, 0.5071, 0.0, 0.4537, 0.0, 0.4537, 0.0, 0.5071, 0.0, 0.6678, 0.724, 0.7083, 0.71, 0.7083, 0.7297, 0.6733, 0.7377, 0.5606, 0.75, 0.625, 0.75, 0.6407, 0.7458, 0.5606, 0.75, 0.4537, 0.8999, 0.4537, 0.8501, 0.4537, 0.8491, 0.4537, 0.9009, 0.8322, 0.724, 0.875, 0.75, 0.8593, 0.7458, 0.8267, 0.7377, 0.3333, 0.5, 0.375, 0.5, 0.375, 0.5, 0.3333, 0.5, 0.2917, 0.5833, 0.2917, 0.5417, 0.2917, 0.5417, 0.2917, 0.5833, 0.375, 0.5417, 0.375, 0.5833, 0.375, 0.5833, 0.375, 0.5417, 0.2083, 0.5417, 0.2083, 0.5833, 0.2083, 0.5833, 0.2083, 0.5417, 0.3333, 0.6667, 0.375, 0.6667, 0.375, 0.6667, 0.3333, 0.6667, 0.375, 0.5417, 0.375, 0.5833, 0.375, 0.5833, 0.375, 0.5417, 0.375, 0.7083, 0.375, 0.75, 0.375, 0.75, 0.375, 0.7083, 0.3333, 0.5, 0.375, 0.5, 0.375, 0.5, 0.3333, 0.5, 0.1667, 0.5833, 0.125, 0.5833, 0.125, 0.5833, 0.1667, 0.5833, 0.375, 0.2083, 0.375, 0.25, 0.375, 0.25, 0.375, 0.2083, 0.2083, 0.5417, 0.2083, 0.5833, 0.2083, 0.5833, 0.2083, 0.5417, 0.1667, 0.6667, 0.2083, 0.6667, 0.2083, 0.6667, 0.1667, 0.6667, 0.2083, 0.7083, 0.2083, 0.75, 0.2083, 0.75, 0.2083, 0.7083, 0.375, 0.04167, 0.375, 0.08333, 0.375, 0.08333, 0.375, 0.04167, 0.375, 0.7917, 0.375, 0.8333, 0.375, 0.8333, 0.375, 0.7917, 0.2917, 0.7083, 0.2917, 0.6667, 0.2917, 0.6667, 0.2917, 0.7083, 0.5071, 0.4176, 0.4524, 0.4167, 0.4537, 0.4167, 0.5071, 0.4167, 0.444, 0.4167, 0.444, 0.3333, 0.4524, 0.3333, 0.4524, 0.4167, 0.7938, 0.5, 0.7062, 0.5, 0.7083, 0.5, 0.7917, 0.5, 0.5071, 0.4241, 0.444, 0.4167, 0.4524, 0.4167, 0.5071, 0.4176, 0.4537, 0.4167, 0.4537, 0.3333, 0.4537, 0.3333, 0.4537, 0.4167, 0.7917, 0.5, 0.7083, 0.5, 0.7083, 0.5, 0.7917, 0.5, 0.4524, 0.4167, 0.4524, 0.3333, 0.4537, 0.3333, 0.4537, 0.4167, 0.5606, 0.3324, 0.625, 0.3333, 0.625, 0.3333, 0.5606, 0.3333, 0.5606, 0.3333, 0.625, 0.3333, 0.625, 0.3333, 0.5606, 0.3333, 0.5606, 0.3333, 0.625, 0.3333, 0.625, 0.3333, 0.5606, 0.3333, 0.5071, 0.4167, 0.4537, 0.4167, 0.4537, 0.4167, 0.5071, 0.4167, 0.7917, 0.5, 0.7083, 0.5, 0.7083, 0.5, 0.7917, 0.5, 0.5606, 0.3333, 0.625, 0.3333, 0.625, 0.4167, 0.5606, 0.4167, 0.5071, 0.4167, 0.4537, 0.4167, 0.4537, 0.4167, 0.5071, 0.4167, 0.7917, 0.5, 0.7083, 0.5, 0.7083, 0.5, 0.7917, 0.5, 0.4537, 0.4167, 0.4537, 0.3333, 0.4537, 0.3333, 0.4537, 0.4167, 0.625, 0.4167, 0.5606, 0.4176, 0.5606, 0.4167, 0.625, 0.4167, 0.625, 0.4188, 0.5606, 0.4241, 0.5606, 0.4176, 0.625, 0.4167, 0.5071, 0.3324, 0.5606, 0.3324, 0.5606, 0.3333, 0.5071, 0.3333, 0.5071, 0.3333, 0.5606, 0.3333, 0.5606, 0.3333, 0.5071, 0.3333, 0.5071, 0.3333, 0.5606, 0.3333, 0.5606, 0.3333, 0.5071, 0.3333, 0.625, 0.4167, 0.5606, 0.4167, 0.5606, 0.4167, 0.625, 0.4167, 0.5071, 0.3333, 0.5606, 0.3333, 0.5606, 0.4167, 0.5071, 0.4167, 0.625, 0.4167, 0.5606, 0.4167, 0.5606, 0.4167, 0.625, 0.4167, 0.6733, 0.7377, 0.7083, 0.7297, 0.7083, 0.7444, 0.6839, 0.7472, 0.5071, 0.75, 0.5606, 0.75, 0.5606, 0.75, 0.5071, 0.75, 0.625, 0.0, 0.5606, 0.0, 0.5606, 0.0, 0.625, 0.0, 0.5071, 0.75, 0.5606, 0.75, 0.5606, 0.75, 0.5071, 0.75, 0.5234, 0.941, 0.5514, 0.9435, 0.554, 0.9686, 0.5314, 0.968, 0.5234, 0.809, 0.5514, 0.8065, 0.5485, 0.845, 0.5234, 0.8536, 0.5234, 0.8536, 0.5485, 0.845, 0.5485, 0.905, 0.5234, 0.8964, 0.625, 0.0, 0.5606, 0.0, 0.5606, 0.0, 0.6089, 0.0, 0.625, 0.0, 0.5606, 0.0, 0.5606, 0.0, 0.625, 0.0, 0.5071, 0.75, 0.5606, 0.75, 0.5606, 0.75, 0.5071, 0.75, 0.5149, 0.9793, 0.556, 0.9815, 0.5606, 1.0, 0.5071, 1.0, 0.5934, 0.7678, 0.556, 0.7685, 0.5606, 0.75, 0.6089, 0.75, 0.625, 0.75, 0.625, 0.75, 0.625, 0.75, 0.625, 0.75, 0.7083, 0.7297, 0.7917, 0.7297, 0.7917, 0.7444, 0.7083, 0.7444, 0.5606, 0.75, 0.625, 0.75, 0.625, 0.75, 0.5606, 0.75, 0.8267, 0.7377, 0.8593, 0.7458, 0.8406, 0.75, 0.8161, 0.7472, 0.4537, 0.8999, 0.4537, 0.8501, 0.4537, 0.8501, 0.4537, 0.8999, 0.375, 0.6667, 0.375, 0.7083, 0.375, 0.7083, 0.375, 0.6667, 0.5071, 0.0, 0.4537, 0.0, 0.4537, 0.0, 0.5071, 0.0, 0.7083, 0.75, 0.7083, 0.75, 0.7083, 0.75, 0.7083, 0.75, 0.4537, 0.9583, 0.4537, 0.8999, 0.4537, 0.8999, 0.4537, 0.9583, 0.7083, 0.75, 0.7917, 0.75, 0.7917, 0.75, 0.7083, 0.75, 0.4537, 0.7917, 0.4537, 0.75, 0.4537, 0.75, 0.4537, 0.7917, 0.625, 0.75, 0.625, 0.75, 0.625, 0.75, 0.625, 0.75, 0.6666, 0.75, 0.6913, 0.75, 0.687, 0.75, 0.6583, 0.75, 0.5606, 0.75, 0.625, 0.75, 0.6089, 0.75, 0.5606, 0.75, 0.4537, 0.7917, 0.4537, 0.75, 0.4671, 0.75, 0.4537, 0.7742, 0.5514, 0.9435, 0.5886, 0.9435, 0.5803, 0.9688, 0.554, 0.9686, 0.5514, 0.8065, 0.5886, 0.8065, 0.5886, 0.845, 0.5485, 0.845, 0.6003, 0.8488, 0.6003, 0.9012, 0.5928, 0.8964, 0.5928, 0.8536, 0.5071, 0.0, 0.4537, 0.0, 0.4671, 0.0, 0.5071, 0.0, 0.4537, 0.9583, 0.4537, 0.8999, 0.4537, 0.9081, 0.4537, 0.9758, 0.4537, 0.8999, 0.4537, 0.8501, 0.4537, 0.8419, 0.4537, 0.9081, 0.7083, 0.75, 0.7917, 0.75, 0.7917, 0.75, 0.7083, 0.75, 0.8334, 0.75, 0.858, 0.75, 0.8535, 0.75, 0.8417, 0.75, 0.7917, 0.75, 0.7083, 0.75, 0.711, 0.75, 0.789, 0.75, 0.4537, 0.8999, 0.4537, 0.8501, 0.4537, 0.8501, 0.4537, 0.8999, 0.4537, 0.9583, 0.4537, 0.8999, 0.4537, 0.8999, 0.4537, 0.9583, 0.5071, 0.0, 0.4537, 0.0, 0.4537, 0.0, 0.5071, 0.0, 0.4537, 0.7917, 0.4537, 0.75, 0.4537, 0.75, 0.4537, 0.7917, 0.5606, 0.75, 0.625, 0.75, 0.625, 0.75, 0.5606, 0.75, 0.625, 0.75, 0.625, 0.75, 0.625, 0.75, 0.625, 0.75, 0.8333, 0.75, 0.875, 0.75, 0.875, 0.75, 0.8333, 0.75, 0.7188, 0.75, 0.7812, 0.75, 0.789, 0.75, 0.711, 0.75, 0.6667, 0.75, 0.7188, 0.75, 0.711, 0.75, 0.6667, 0.75, 0.8334, 0.75, 0.8087, 0.75, 0.8081, 0.75, 0.8334, 0.75, 0.625, 0.0, 0.625, 0.0, 0.625, 0.0, 0.625, 0.0, 0.6666, 0.75, 0.642, 0.75, 0.6414, 0.75, 0.6666, 0.75, 0.556, 0.9815, 0.5934, 0.9822, 0.6089, 1.0, 0.5606, 1.0, 0.6003, 0.9537, 0.6003, 0.9012, 0.625, 0.9167, 0.625, 0.9758, 0.6003, 0.7963, 0.5934, 0.7678, 0.6089, 0.75, 0.625, 0.7742, 0.6003, 0.9012, 0.6003, 0.8488, 0.625, 0.8333, 0.625, 0.9167, 0.5149, 0.7707, 0.4921, 0.7725, 0.4671, 0.75, 0.5071, 0.75, 0.4859, 0.858, 0.4859, 0.892, 0.4537, 0.9081, 0.4537, 0.8419, 0.4859, 0.803, 0.4859, 0.858, 0.4537, 0.8419, 0.4537, 0.7742, 0.4859, 0.947, 0.4921, 0.9775, 0.4671, 1.0, 0.4537, 0.9758, 0.5071, 0.25, 0.5606, 0.25, 0.5606, 0.25, 0.5071, 0.25, 0.5071, 0.3259, 0.5606, 0.3259, 0.5606, 0.3324, 0.5071, 0.3324, 0.5071, 0.2917, 0.5606, 0.2948, 0.5606, 0.3228, 0.5071, 0.3228, 0.5071, 0.4583, 0.5606, 0.4552, 0.5606, 0.5, 0.5071, 0.5, 0.375, 0.5833, 0.4537, 0.5833, 0.4537, 0.6667, 0.375, 0.6667, 0.5071, 0.04167, 0.5606, 0.04167, 0.5606, 0.08333, 0.5071, 0.08333, 0.5071, 0.08333, 0.5606, 0.08333, 0.5606, 0.1667, 0.5071, 0.1667, 0.5071, 0.5417, 0.5606, 0.5417, 0.5606, 0.5833, 0.5071, 0.5833, 0.5071, 0.7083, 0.5606, 0.7083, 0.5606, 0.75, 0.5071, 0.75, 0.5071, 0.2083, 0.5606, 0.2083, 0.5606, 0.25, 0.5071, 0.25, 0.5526, 0.8536, 0.5928, 0.8536, 0.5928, 0.8964, 0.5526, 0.8964, 0.6003, 0.9012, 0.5526, 0.8964, 0.5526, 0.8964, 0.5928, 0.8964, 0.5526, 0.8964, 0.5526, 0.8536, 0.5526, 0.8536, 0.5526, 0.8964, 0.5526, 0.8536, 0.6003, 0.8488, 0.5928, 0.8536, 0.5526, 0.8536, 0.4537, 0.2083, 0.5071, 0.2083, 0.5071, 0.25, 0.4537, 0.25, 0.4537, 0.7083, 0.5071, 0.7083, 0.5071, 0.75, 0.4537, 0.75, 0.4537, 0.5417, 0.5071, 0.5417, 0.5071, 0.5833, 0.4537, 0.5833, 0.5071, 0.5833, 0.5606, 0.5833, 0.5606, 0.6667, 0.5071, 0.6667, 0.4537, 0.04167, 0.5071, 0.04167, 0.5071, 0.08333, 0.4537, 0.08333, 0.4537, 0.5833, 0.5071, 0.5833, 0.5071, 0.6667, 0.4537, 0.6667, 0.4537, 0.4583, 0.5071, 0.4583, 0.5071, 0.5, 0.4537, 0.5, 0.4537, 0.2917, 0.5071, 0.2917, 0.5071, 0.3228, 0.4398, 0.3333, 0.444, 0.3333, 0.5071, 0.3259, 0.5071, 0.3324, 0.4524, 0.3333, 0.4537, 0.25, 0.5071, 0.25, 0.5071, 0.25, 0.4537, 0.25, 0.556, 0.7685, 0.5149, 0.7707, 0.5071, 0.75, 0.5606, 0.75, 0.5606, 0.0, 0.5071, 0.0, 0.5071, 0.0, 0.5606, 0.0, 0.5606, 0.0, 0.5071, 0.0, 0.5071, 0.0, 0.5606, 0.0, 0.5606, 0.0, 0.5071, 0.0, 0.5071, 0.0, 0.5606, 0.0, 0.4921, 0.9775, 0.5149, 0.9793, 0.5071, 1.0, 0.4671, 1.0, 0.4537, 0.75, 0.5071, 0.75, 0.5071, 0.75, 0.4537, 0.75, 0.4859, 0.858, 0.5092, 0.8536, 0.5092, 0.8964, 0.4859, 0.892, 0.4859, 0.803, 0.5151, 0.7997, 0.5092, 0.8536, 0.4859, 0.858, 0.4859, 0.947, 0.5151, 0.9503, 0.5149, 0.9793, 0.4921, 0.9775, 0.4537, 0.75, 0.5071, 0.75, 0.5071, 0.75, 0.4671, 0.75, 0.4537, 0.75, 0.5071, 0.75, 0.5071, 0.75, 0.4537, 0.75, 0.4537, 0.3333, 0.5071, 0.3333, 0.5071, 0.4167, 0.4537, 0.4167, 0.4537, 0.3333, 0.5071, 0.3333, 0.5071, 0.3333, 0.4537, 0.3333, 0.4537, 0.3333, 0.5071, 0.3333, 0.5071, 0.3333, 0.4537, 0.3333, 0.4524, 0.3333, 0.5071, 0.3324, 0.5071, 0.3333, 0.4537, 0.3333, 0.5606, 0.4167, 0.5071, 0.4167, 0.5071, 0.4167, 0.5606, 0.4167, 0.5606, 0.4167, 0.5071, 0.4167, 0.5071, 0.4167, 0.5606, 0.4167, 0.5606, 0.4241, 0.5071, 0.4241, 0.5071, 0.4176, 0.5606, 0.4176, 0.5606, 0.4176, 0.5071, 0.4176, 0.5071, 0.4167, 0.5606, 0.4167, 0.5606, 0.0, 0.5071, 0.0, 0.5071, 0.0, 0.5606, 0.0, 0.4537, 0.75, 0.5071, 0.75, 0.5071, 0.75, 0.4537, 0.75, 0.5606, 0.5, 0.5071, 0.5, 0.5071, 0.5, 0.5606, 0.5, 0.5485, 0.905, 0.5485, 0.845, 0.5526, 0.8536, 0.5526, 0.8964, 0.5803, 0.7812, 0.554, 0.7814, 0.556, 0.7685, 0.5934, 0.7678, 0.5314, 0.968, 0.554, 0.9686, 0.556, 0.9815, 0.5149, 0.9793, 0.5886, 0.905, 0.5485, 0.905, 0.5526, 0.8964, 0.6003, 0.9012, 0.5485, 0.845, 0.5886, 0.845, 0.6003, 0.8488, 0.5526, 0.8536, 0.554, 0.9686, 0.5803, 0.9688, 0.5934, 0.9822, 0.556, 0.9815, 0.5886, 0.9435, 0.5886, 0.905, 0.6003, 0.9012, 0.6003, 0.9537, 0.5886, 0.8065, 0.5803, 0.7812, 0.5934, 0.7678, 0.6003, 0.7963, 0.554, 0.7814, 0.5314, 0.782, 0.5149, 0.7707, 0.556, 0.7685, 0.5234, 0.8536, 0.5234, 0.8964, 0.5092, 0.8964, 0.5092, 0.8536, 0.5234, 0.809, 0.5234, 0.8536, 0.5092, 0.8536, 0.5151, 0.7997, 0.5234, 0.941, 0.5314, 0.968, 0.5149, 0.9793, 0.5151, 0.9503, 0.4537, 0.75, 0.5071, 0.75, 0.5071, 0.75, 0.4537, 0.75, 0.5606, 0.0, 0.5071, 0.0, 0.5071, 0.0, 0.5606, 0.0, 0.625, 0.0, 0.625, 0.0, 0.625, 0.0, 0.625, 0.0, 0.6667, 0.75, 0.7083, 0.75, 0.7188, 0.75, 0.6667, 0.75, 0.7083, 0.75, 0.7917, 0.75, 0.7812, 0.75, 0.7188, 0.75, 0.8333, 0.75, 0.875, 0.75, 0.875, 0.75, 0.8333, 0.75, 0.625, 0.75, 0.625, 0.75, 0.625, 0.75, 0.625, 0.75, 0.5606, 0.75, 0.625, 0.75, 0.625, 0.75, 0.5606, 0.75, 0.4537, 0.7917, 0.4537, 0.75, 0.4537, 0.75, 0.4537, 0.7917, 0.5071, 0.0, 0.4537, 0.0, 0.4537, 0.0, 0.5071, 0.0, 0.4537, 0.9583, 0.4537, 0.8999, 0.4537, 0.8999, 0.4537, 0.9583, 0.4537, 0.8999, 0.4537, 0.8501, 0.4537, 0.8501, 0.4537, 0.8999, 0.5071, 0.75, 0.5606, 0.75, 0.5606, 0.75, 0.5071, 0.75, 0.625, 0.0, 0.5606, 0.0, 0.5606, 0.0, 0.625, 0.0, 0.8417, 0.75, 0.8535, 0.75, 0.8833, 0.75, 0.8508, 0.75, 0.6583, 0.75, 0.687, 0.75, 0.7083, 0.75, 0.6492, 0.75, 0.642, 0.75, 0.6465, 0.75, 0.6089, 0.75, 0.625, 0.75, 0.687, 0.75, 0.6913, 0.75, 0.7083, 0.75, 0.7083, 0.75, 0.8087, 0.75, 0.813, 0.75, 0.7917, 0.75, 0.7917, 0.75, 0.6414, 0.75, 0.642, 0.75, 0.625, 0.75, 0.625, 0.75, 0.8535, 0.75, 0.858, 0.75, 0.875, 0.75, 0.8833, 0.75, 0.8334, 0.75, 0.8081, 0.75, 0.789, 0.75, 0.8333, 0.75, 0.6666, 0.75, 0.6414, 0.75, 0.625, 0.75, 0.6667, 0.75, 0.6913, 0.75, 0.6919, 0.75, 0.711, 0.75, 0.7083, 0.75, 0.8081, 0.75, 0.8087, 0.75, 0.7917, 0.75, 0.789, 0.75, 0.858, 0.75, 0.8586, 0.75, 0.875, 0.75, 0.875, 0.75, 0.4537, 0.75, 0.5071, 0.75, 0.5071, 0.75, 0.4537, 0.75, 0.5606, 0.0, 0.5071, 0.0, 0.5071, 0.0, 0.5606, 0.0, 0.6407, 0.7458, 0.6594, 0.75, 0.625, 0.75, 0.625, 0.75, 0.4537, 0.7908, 0.4537, 0.75, 0.4537, 0.75, 0.4537, 0.7917, 0.7083, 0.7444, 0.7917, 0.7444, 0.7917, 0.75, 0.7083, 0.75, 0.4537, 0.9592, 0.4537, 0.9009, 0.4537, 0.8999, 0.4537, 0.9583, 0.8161, 0.7472, 0.8406, 0.75, 0.875, 0.75, 0.8333, 0.75, 0.5071, 0.0, 0.4537, 0.0, 0.4537, 0.0, 0.5071, 0.0, 0.8406, 0.75, 0.8593, 0.7458, 0.875, 0.75, 0.875, 0.75, 0.4537, 0.9009, 0.4537, 0.8491, 0.4537, 0.8501, 0.4537, 0.8999, 0.5606, 0.75, 0.6407, 0.7458, 0.625, 0.75, 0.5606, 0.75, 0.6839, 0.7472, 0.7083, 0.7444, 0.7083, 0.75, 0.6667, 0.75, 0.6311, 0.0, 0.5606, 0.0, 0.5606, 0.0, 0.625, 0.0, 0.5071, 0.75, 0.5606, 0.75, 0.5606, 0.75, 0.5071, 0.75, 0.2083, 0.6667, 0.2083, 0.7083, 0.2083, 0.7083, 0.2083, 0.6667, 0.625, 0.75, 0.625, 0.75, 0.625, 0.75, 0.625, 0.75, 0.375, 0.0, 0.375, 0.04167, 0.375, 0.04167, 0.375, 0.0, 0.6667, 0.75, 0.625, 0.75, 0.625, 0.75, 0.6667, 0.75, 0.2917, 0.75, 0.2917, 0.7083, 0.2917, 0.7083, 0.2917, 0.75, 0.5071, 0.0, 0.5606, 0.0, 0.5606, 0.04167, 0.5071, 0.04167, 0.5071, 0.6667, 0.5606, 0.6667, 0.5606, 0.7083, 0.5071, 0.7083, 0.6667, 0.75, 0.7083, 0.75, 0.7083, 0.75, 0.6667, 0.75, 0.4537, 0.6667, 0.5071, 0.6667, 0.5071, 0.7083, 0.4537, 0.7083, 0.6667, 0.75, 0.625, 0.75, 0.625, 0.75, 0.6667, 0.75, 0.625, 0.75, 0.625, 0.75, 0.625, 0.75, 0.625, 0.75, 0.4537, 0.0, 0.5071, 0.0, 0.5071, 0.04167, 0.4537, 0.04167, 0.6667, 0.75, 0.7083, 0.75, 0.7083, 0.75, 0.6667, 0.75, 0.625, 0.75, 0.625, 0.75, 0.625, 0.75, 0.625, 0.75, 0.7083, 0.75, 0.7083, 0.75, 0.7083, 0.75, 0.7083, 0.75, 0.625, 0.75, 0.625, 0.75, 0.625, 0.75, 0.625, 0.75, 0.6667, 0.75, 0.7083, 0.75, 0.7083, 0.75, 0.6667, 0.75, 0.625, 0.75, 0.625, 0.75, 0.625, 0.75, 0.625, 0.75, 0.625, 0.75, 0.625, 0.75, 0.625, 0.75, 0.625, 0.75, 0.625, 0.75, 0.625, 0.75, 0.625, 0.75, 0.625, 0.75, 0.6667, 0.75, 0.6667, 0.75, 0.7083, 0.75, 0.7083, 0.75, 0.6667, 0.75, 0.6667, 0.75, 0.625, 0.75, 0.625, 0.75, 0.625, 0.75, 0.625, 0.75, 0.625, 0.75, 0.625, 0.75, 0.7083, 0.75, 0.7083, 0.75, 0.7083, 0.75, 0.7083, 0.75, 0.625, 0.75, 0.625, 0.75, 0.625, 0.75, 0.625, 0.75, 0.6667, 0.75, 0.625, 0.75, 0.625, 0.75, 0.6667, 0.75, 0.6667, 0.75, 0.7083, 0.75, 0.7083, 0.75, 0.6667, 0.75, 0.625, 0.75, 0.625, 0.75, 0.625, 0.75, 0.625, 0.75, 0.7083, 0.75, 0.7083, 0.75, 0.7083, 0.75, 0.7083, 0.75, 0.625, 0.75, 0.625, 0.75, 0.625, 0.75, 0.625, 0.75, 0.6667, 0.75, 0.6667, 0.75, 0.7083, 0.75, 0.7083, 0.75, 0.6667, 0.75, 0.6667, 0.75, 0.625, 0.75, 0.625, 0.75, 0.6667, 0.75, 0.6667, 0.75, 0.625, 0.75, 0.625, 0.75, 0.7083, 0.75, 0.7083, 0.75, 0.7083, 0.75, 0.7083, 0.75, 0.6667, 0.75, 0.6667, 0.75, 0.7083, 0.75, 0.7083, 0.75, 0.625, 0.75, 0.625, 0.75, 0.625, 0.75, 0.625, 0.75, 0.625, 0.75, 0.625, 0.75, 0.625, 0.75, 0.625, 0.75, 0.625, 0.75, 0.625, 0.75, 0.625, 0.75, 0.625, 0.75, 0.625, 0.75, 0.625, 0.75, 0.625, 0.75, 0.625, 0.75, 0.7083, 0.75, 0.7083, 0.75, 0.7083, 0.75, 0.7083, 0.75, 0.625, 0.75, 0.625, 0.75, 0.625, 0.75, 0.625, 0.75, 0.6667, 0.75, 0.6667, 0.75, 0.7083, 0.75, 0.7083, 0.75, 0.625, 0.75, 0.625, 0.75, 0.625, 0.75, 0.625, 0.75, 0.625, 0.75, 0.625, 0.75, 0.625, 0.75, 0.625, 0.75, 0.1667, 0.5833, 0.125, 0.5833, 0.125, 0.5833, 0.1667, 0.5833, 0.2083, 0.6667, 0.2083, 0.7083, 0.2083, 0.7083, 0.2083, 0.6667, 0.375, 0.6667, 0.4537, 0.6667, 0.4537, 0.7083, 0.375, 0.7083, 0.375, 0.0, 0.4537, 0.0, 0.4537, 0.04167, 0.375, 0.04167, 0.5606, 0.0, 0.625, 0.0, 0.625, 0.04167, 0.5606, 0.04167, 0.7083, 0.6667, 0.7917, 0.6667, 0.7917, 0.6796, 0.7083, 0.6796, 0.6667, 0.6667, 0.7083, 0.6667, 0.7083, 0.6796, 0.6667, 0.694, 0.2083, 0.6667, 0.2917, 0.6667, 0.2917, 0.7083, 0.2083, 0.7083, 0.5606, 0.6667, 0.625, 0.6667, 0.625, 0.7083, 0.5606, 0.7083, 0.8333, 0.6667, 0.875, 0.6667, 0.875, 0.7083, 0.8333, 0.694, 0.4537, 0.5, 0.5071, 0.5, 0.5071, 0.5417, 0.4537, 0.5417, 0.4537, 0.1667, 0.5071, 0.1667, 0.5071, 0.2083, 0.4537, 0.2083, 0.5071, 0.1667, 0.5606, 0.1667, 0.5606, 0.2083, 0.5071, 0.2083, 0.5071, 0.5, 0.5606, 0.5, 0.5606, 0.5417, 0.5071, 0.5417, 0.2083, 0.5, 0.2083, 0.5417, 0.2083, 0.5417, 0.2083, 0.5, 0.375, 0.1667, 0.375, 0.2083, 0.375, 0.2083, 0.375, 0.1667, 0.375, 0.5, 0.375, 0.5417, 0.375, 0.5417, 0.375, 0.5, 0.375, 0.6667, 0.375, 0.7083, 0.375, 0.7083, 0.375, 0.6667, 0.2917, 0.7083, 0.2917, 0.6667, 0.2917, 0.6667, 0.2917, 0.7083, 0.375, 0.1667, 0.4537, 0.1667, 0.4537, 0.2083, 0.375, 0.2083, 0.375, 0.5, 0.4537, 0.5, 0.4537, 0.5417, 0.375, 0.5417, 0.8333, 0.5, 0.875, 0.5, 0.875, 0.5417, 0.8333, 0.5417, 0.5606, 0.5, 0.625, 0.5, 0.625, 0.5417, 0.5606, 0.5417, 0.2917, 0.5833, 0.2917, 0.5417, 0.2917, 0.5417, 0.2917, 0.5833, 0.2083, 0.5, 0.2917, 0.5, 0.2917, 0.5417, 0.2083, 0.5417, 0.6667, 0.5, 0.7083, 0.5, 0.7083, 0.5417, 0.6667, 0.5417, 0.7083, 0.5, 0.7917, 0.5, 0.7917, 0.5417, 0.7083, 0.5417, 0.5606, 0.1667, 0.625, 0.1667, 0.625, 0.2083, 0.5606, 0.2083, 0.625, 0.5, 0.6667, 0.5, 0.6667, 0.5417, 0.625, 0.5417, 0.375, 0.1667, 0.375, 0.2083, 0.375, 0.2083, 0.375, 0.1667, 0.625, 0.6667, 0.6667, 0.6667, 0.6667, 0.694, 0.625, 0.7083, 0.2917, 0.75, 0.2917, 0.7083, 0.2917, 0.7083, 0.2917, 0.75, 0.625, 0.75, 0.6667, 0.75, 0.6667, 0.75, 0.625, 0.75, 0.7083, 0.75, 0.6667, 0.75, 0.6667, 0.75, 0.7083, 0.75, 0.625, 0.75, 0.6667, 0.75, 0.6667, 0.75, 0.625, 0.75, 0.625, 0.75, 0.6667, 0.75, 0.6667, 0.75, 0.625, 0.75, 0.7083, 0.75, 0.6667, 0.75, 0.6667, 0.75, 0.7083, 0.75, 0.625, 0.75, 0.6667, 0.75, 0.6667, 0.75, 0.625, 0.75, 0.7083, 0.75, 0.6667, 0.75, 0.6667, 0.75, 0.7083, 0.75, 0.6594, 0.75, 0.6839, 0.7472, 0.6667, 0.75, 0.625, 0.75, 0.4537, 0.8491, 0.4537, 0.7908, 0.4537, 0.7917, 0.4537, 0.8501, 0.6919, 0.75, 0.6666, 0.75, 0.6667, 0.75, 0.711, 0.75, 0.6465, 0.75, 0.6583, 0.75, 0.6492, 0.75, 0.6089, 0.75, 0.4537, 0.8501, 0.4537, 0.7917, 0.4537, 0.7917, 0.4537, 0.8501, 0.625, 0.75, 0.6667, 0.75, 0.6667, 0.75, 0.625, 0.75, 0.5314, 0.782, 0.5234, 0.809, 0.5151, 0.7997, 0.5149, 0.7707, 0.5886, 0.845, 0.5886, 0.8065, 0.6003, 0.7963, 0.6003, 0.8488, 0.4921, 0.7725, 0.5149, 0.7707, 0.5151, 0.7997, 0.4859, 0.803, 0.4398, 0.4167, 0.5071, 0.4272, 0.5071, 0.4583, 0.4537, 0.4583, 0.5071, 0.4272, 0.5606, 0.4272, 0.5606, 0.4552, 0.5071, 0.4583, 0.4921, 0.7725, 0.4859, 0.803, 0.4537, 0.7742, 0.4671, 0.75, 0.6003, 0.8488, 0.6003, 0.7963, 0.625, 0.7742, 0.625, 0.8333, 0.6913, 0.75, 0.6666, 0.75, 0.6666, 0.75, 0.6919, 0.75, 0.625, 0.75, 0.6667, 0.75, 0.6667, 0.75, 0.625, 0.75, 0.4537, 0.8501, 0.4537, 0.7917, 0.4537, 0.7917, 0.4537, 0.8501, 0.554, 0.7814, 0.5803, 0.7812, 0.5886, 0.8065, 0.5514, 0.8065, 0.4537, 0.8501, 0.4537, 0.7917, 0.4537, 0.7742, 0.4537, 0.8419, 0.642, 0.75, 0.6666, 0.75, 0.6583, 0.75, 0.6465, 0.75, 0.4537, 0.8501, 0.4537, 0.7917, 0.4537, 0.7917, 0.4537, 0.8501, 0.5314, 0.782, 0.554, 0.7814, 0.5514, 0.8065, 0.5234, 0.809, 0.6407, 0.7458, 0.6733, 0.7377, 0.6839, 0.7472, 0.6594, 0.75, 0.375, 0.75, 0.375, 0.7917, 0.375, 0.7917, 0.375, 0.75, 0.2917, 0.5, 0.3333, 0.5, 0.3333, 0.5, 0.2917, 0.5, 0.2917, 0.6667, 0.3333, 0.6667, 0.3333, 0.6667, 0.2917, 0.6667, 0.375, 0.7083, 0.375, 0.75, 0.375, 0.75, 0.375, 0.7083, 0.2083, 0.7083, 0.2083, 0.75, 0.2083, 0.75, 0.2083, 0.7083, 0.625, 0.75, 0.6678, 0.724, 0.6733, 0.7377, 0.6407, 0.7458, 0.375, 0.75, 0.4537, 0.75, 0.4537, 0.7917, 0.375, 0.7917, 0.375, 0.4167, 0.4398, 0.4167, 0.4537, 0.4583, 0.375, 0.4583, 0.7083, 0.5, 0.6667, 0.5, 0.6778, 0.5, 0.7052, 0.5, 0.375, 0.5, 0.3333, 0.5, 0.3333, 0.5, 0.375, 0.5, 0.5606, 0.4272, 0.625, 0.4198, 0.625, 0.4472, 0.5606, 0.4552, 0.4537, 0.08333, 0.5071, 0.08333, 0.5071, 0.1667, 0.4537, 0.1667, 0.2917, 0.5833, 0.3333, 0.5833, 0.3333, 0.6667, 0.2917, 0.6667, 0.625, 0.5417, 0.6667, 0.5417, 0.6667, 0.5833, 0.625, 0.5833, 0.625, 0.7083, 0.6667, 0.694, 0.6678, 0.724, 0.625, 0.75, 0.375, 0.5833, 0.3333, 0.5833, 0.3333, 0.5833, 0.375, 0.5833, 0.4537, 0.8501, 0.4537, 0.7917, 0.4537, 0.7908, 0.4537, 0.8491, 0.7917, 0.5, 0.8333, 0.5, 0.8333, 0.5417, 0.7917, 0.5417, 0.375, 0.04167, 0.375, 0.08333, 0.375, 0.08333, 0.375, 0.04167, 0.7917, 0.6667, 0.8333, 0.6667, 0.8333, 0.694, 0.7917, 0.6796, 0.1667, 0.6667, 0.2083, 0.6667, 0.2083, 0.6667, 0.1667, 0.6667, 0.625, 0.75, 0.625, 0.75, 0.6667, 0.75, 0.6667, 0.75, 0.625, 0.75, 0.625, 0.75, 0.6667, 0.75, 0.6667, 0.75, 0.7083, 0.75, 0.7083, 0.75, 0.6667, 0.75, 0.6667, 0.75, 0.7083, 0.75, 0.7083, 0.75, 0.6667, 0.75, 0.6667, 0.75, 0.625, 0.75, 0.625, 0.75, 0.6667, 0.75, 0.6667, 0.75, 0.7083, 0.75, 0.7083, 0.75, 0.6667, 0.75, 0.6667, 0.75, 0.625, 0.75, 0.625, 0.75, 0.6667, 0.75, 0.6667, 0.75, 0.7917, 0.7444, 0.8161, 0.7472, 0.8333, 0.75, 0.7917, 0.75, 0.4537, 1.0, 0.4537, 0.9592, 0.4537, 0.9583, 0.4537, 1.0, 0.8586, 0.75, 0.8334, 0.75, 0.8333, 0.75, 0.875, 0.75, 0.813, 0.75, 0.8417, 0.75, 0.8508, 0.75, 0.7917, 0.75, 0.4537, 1.0, 0.4537, 0.9583, 0.4537, 0.9583, 0.4537, 1.0, 0.7917, 0.75, 0.8333, 0.75, 0.8333, 0.75, 0.7812, 0.75, 0.5234, 0.8964, 0.5234, 0.941, 0.5151, 0.9503, 0.5092, 0.8964, 0.5803, 0.9688, 0.5886, 0.9435, 0.6003, 0.9537, 0.5934, 0.9822, 0.4859, 0.892, 0.5092, 0.8964, 0.5151, 0.9503, 0.4859, 0.947, 0.4537, 0.25, 0.5071, 0.25, 0.5071, 0.2917, 0.4537, 0.2917, 0.5071, 0.25, 0.5606, 0.25, 0.5606, 0.2948, 0.5071, 0.2917, 0.4859, 0.892, 0.4859, 0.947, 0.4537, 0.9758, 0.4537, 0.9081, 0.5934, 0.9822, 0.6003, 0.9537, 0.625, 0.9758, 0.6089, 1.0, 0.858, 0.75, 0.8334, 0.75, 0.8334, 0.75, 0.8586, 0.75, 0.7812, 0.75, 0.8333, 0.75, 0.8333, 0.75, 0.789, 0.75, 0.4537, 1.0, 0.4537, 0.9583, 0.4537, 0.9583, 0.4537, 1.0, 0.8087, 0.75, 0.8334, 0.75, 0.8417, 0.75, 0.813, 0.75, 0.4537, 1.0, 0.4537, 0.9583, 0.4537, 0.9758, 0.4671, 1.0, 0.5485, 0.905, 0.5886, 0.905, 0.5886, 0.9435, 0.5514, 0.9435, 0.4537, 1.0, 0.4537, 0.9583, 0.4537, 0.9583, 0.4537, 1.0, 0.7917, 0.7297, 0.8267, 0.7377, 0.8161, 0.7472, 0.7917, 0.7444, 0.5234, 0.8964, 0.5485, 0.905, 0.5514, 0.9435, 0.5234, 0.941, 0.125, 0.6667, 0.1667, 0.6667, 0.1667, 0.6667, 0.125, 0.6667, 0.2083, 0.5833, 0.1667, 0.5833, 0.1667, 0.5833, 0.2083, 0.5833, 0.1667, 0.5833, 0.2083, 0.5833, 0.2083, 0.5833, 0.1667, 0.5833, 0.375, 0.9167, 0.375, 0.9583, 0.375, 0.9583, 0.375, 0.9167, 0.7917, 0.71, 0.8322, 0.724, 0.8267, 0.7377, 0.7917, 0.7297, 0.375, 0.9167, 0.4537, 0.8999, 0.4537, 0.9583, 0.375, 0.9583, 0.375, 0.25, 0.4537, 0.25, 0.4537, 0.2917, 0.375, 0.2917, 0.2083, 0.5, 0.1667, 0.5, 0.1667, 0.5, 0.2083, 0.5, 0.5606, 0.25, 0.625, 0.25, 0.625, 0.3028, 0.5606, 0.2948, 0.625, 0.5833, 0.6667, 0.5833, 0.6667, 0.6667, 0.625, 0.6667, 0.7917, 0.5417, 0.8333, 0.5417, 0.8333, 0.5833, 0.7917, 0.5833, 0.125, 0.5, 0.1667, 0.5, 0.1667, 0.5, 0.125, 0.5, 0.7917, 0.5833, 0.8333, 0.5833, 0.8333, 0.6667, 0.7917, 0.6667, 0.4537, 1.0, 0.4537, 0.9583, 0.4537, 0.9592, 0.4537, 1.0, 0.375, 0.9167, 0.375, 0.9583, 0.375, 0.9583, 0.375, 0.9167, 0.875, 0.5, 0.8333, 0.5, 0.8222, 0.5, 0.875, 0.5, 0.7917, 0.6796, 0.8333, 0.694, 0.8322, 0.724, 0.7917, 0.71, 0.3333, 0.7083, 0.375, 0.7083, 0.375, 0.75, 0.3333, 0.75, 0.1667, 0.7083, 0.2083, 0.7083, 0.2083, 0.75, 0.1667, 0.75, 0.1667, 0.5417, 0.2083, 0.5417, 0.2083, 0.5833, 0.1667, 0.5833, 0.3333, 0.5417, 0.375, 0.5417, 0.375, 0.5833, 0.3333, 0.5833, 0.1667, 0.6667, 0.2083, 0.6667, 0.2083, 0.7083, 0.1667, 0.7083, 0.3333, 0.6667, 0.375, 0.6667, 0.375, 0.7083, 0.3333, 0.7083, 0.3333, 0.5, 0.375, 0.5, 0.375, 0.5417, 0.3333, 0.5417, 0.1667, 0.5, 0.2083, 0.5, 0.2083, 0.5417, 0.1667, 0.5417, 0.2917, 0.5, 0.3333, 0.5, 0.3333, 0.5417, 0.2917, 0.5417, 0.2917, 0.6667, 0.3333, 0.6667, 0.3333, 0.7083, 0.2917, 0.7083, 0.2917, 0.5417, 0.3333, 0.5417, 0.3333, 0.5833, 0.2917, 0.5833, 0.2917, 0.7083, 0.3333, 0.7083, 0.3333, 0.75, 0.2917, 0.75, 0.125, 0.5, 0.1667, 0.5, 0.1667, 0.5417, 0.125, 0.5417, 0.125, 0.6667, 0.1667, 0.6667, 0.1667, 0.7083, 0.125, 0.7083, 0.125, 0.5417, 0.1667, 0.5417, 0.1667, 0.5833, 0.125, 0.5833, 0.125, 0.7083, 0.1667, 0.7083, 0.1667, 0.75, 0.125, 0.75, 0.375, 0.2083, 0.375, 0.25, 0.375, 0.25, 0.375, 0.2083, 0.125, 0.75, 0.1667, 0.75, 0.1667, 0.75, 0.125, 0.75, 0.3333, 0.75, 0.375, 0.75, 0.375, 0.75, 0.3333, 0.75, 0.2083, 0.5, 0.2083, 0.5417, 0.2083, 0.5417, 0.2083, 0.5, 0.125, 0.6667, 0.1667, 0.6667, 0.1667, 0.6667, 0.125, 0.6667, 0.3333, 0.6667, 0.375, 0.6667, 0.375, 0.6667, 0.3333, 0.6667, 0.2917, 0.5417, 0.2917, 0.5, 0.2917, 0.5, 0.2917, 0.5417, 0.375, 0.0, 0.375, 0.04167, 0.375, 0.04167, 0.375, 0.0, 0.2083, 0.5833, 0.2083, 0.5833, 0.2083, 0.5833, 0.2083, 0.5833, 0.125, 0.5, 0.1667, 0.5, 0.1667, 0.5, 0.125, 0.5, 0.2917, 0.6667, 0.3333, 0.6667, 0.3333, 0.6667, 0.2917, 0.6667, 0.3333, 0.5833, 0.375, 0.5833, 0.375, 0.5833, 0.3333, 0.5833, 0.1667, 0.5, 0.2083, 0.5, 0.2083, 0.5, 0.1667, 0.5, 0.375, 0.5, 0.375, 0.5417, 0.375, 0.5417, 0.375, 0.5, 0.375, 0.1667, 0.375, 0.1667, 0.375, 0.1667, 0.375, 0.1667, 0.2917, 0.5, 0.3333, 0.5, 0.3333, 0.5, 0.2917, 0.5, 0.5606, 0.4272, 0.5071, 0.4272, 0.5071, 0.4241, 0.5606, 0.4241, 0.4398, 0.3333, 0.5071, 0.3228, 0.5071, 0.3259, 0.444, 0.3333, 0.5071, 0.3228, 0.5606, 0.3228, 0.5606, 0.3259, 0.5071, 0.3259, 0.625, 0.4198, 0.5606, 0.4272, 0.5606, 0.4241, 0.625, 0.4188, 0.5071, 0.4272, 0.4398, 0.4167, 0.444, 0.4167, 0.5071, 0.4241, 0.7948, 0.5, 0.7052, 0.5, 0.7062, 0.5, 0.7938, 0.5, 0.4398, 0.4167, 0.4398, 0.3333, 0.444, 0.3333, 0.444, 0.4167, 0.5606, 0.3228, 0.625, 0.3302, 0.625, 0.3312, 0.5606, 0.3259, 0.375, 0.5417, 0.375, 0.5833, 0.375, 0.5833, 0.375, 0.5417, 0.2917, 0.5833, 0.2917, 0.5417, 0.2917, 0.5417, 0.2917, 0.5833, 0.3333, 0.5, 0.375, 0.5, 0.375, 0.5, 0.3333, 0.5, 0.375, 0.9583, 0.375, 1.0, 0.375, 1.0, 0.375, 0.9583, 0.375, 0.0, 0.375, 0.04167, 0.375, 0.04167, 0.375, 0.0, 0.125, 0.6667, 0.1667, 0.6667, 0.1667, 0.6667, 0.125, 0.6667, 0.375, 0.9167, 0.375, 0.9583, 0.375, 0.9583, 0.375, 0.9167, 0.1667, 0.6667, 0.2083, 0.6667, 0.2083, 0.6667, 0.1667, 0.6667, 0.375, 0.04167, 0.375, 0.08333, 0.375, 0.08333, 0.375, 0.04167, 0.2083, 0.7083, 0.2083, 0.75, 0.2083, 0.75, 0.2083, 0.7083, 0.2083, 0.6667, 0.2083, 0.7083, 0.2083, 0.7083, 0.2083, 0.6667, 0.375, 0.75, 0.375, 0.7917, 0.375, 0.7917, 0.375, 0.75, 0.2917, 0.6667, 0.3333, 0.6667, 0.3333, 0.6667, 0.2917, 0.6667, 0.3333, 0.6667, 0.375, 0.6667, 0.375, 0.6667, 0.3333, 0.6667, 0.375, 0.7083, 0.375, 0.75, 0.375, 0.75, 0.375, 0.7083, 0.2917, 0.75, 0.2917, 0.7083, 0.2917, 0.7083, 0.2917, 0.75, 0.2917, 0.7083, 0.2917, 0.6667, 0.2917, 0.6667, 0.2917, 0.7083, 0.375, 0.6667, 0.375, 0.7083, 0.375, 0.7083, 0.375, 0.6667, 0.375, 0.75, 0.375, 0.7917, 0.375, 0.7917, 0.375, 0.75, 0.2917, 0.6667, 0.3333, 0.6667, 0.3333, 0.6667, 0.2917, 0.6667, 0.3333, 0.6667, 0.375, 0.6667, 0.375, 0.6667, 0.3333, 0.6667, 0.375, 0.7083, 0.375, 0.75, 0.375, 0.75, 0.375, 0.7083, 0.2917, 0.75, 0.2917, 0.7083, 0.2917, 0.7083, 0.2917, 0.75, 0.2917, 0.7083, 0.2917, 0.6667, 0.2917, 0.6667, 0.2917, 0.7083, 0.375, 0.6667, 0.375, 0.7083, 0.375, 0.7083, 0.375, 0.6667, 0.375, 0.7917, 0.375, 0.8333, 0.375, 0.8333, 0.375, 0.7917, 0.375, 0.9583, 0.375, 1.0, 0.375, 1.0, 0.375, 0.9583, 0.375, 0.0, 0.375, 0.04167, 0.375, 0.04167, 0.375, 0.0, 0.125, 0.6667, 0.1667, 0.6667, 0.1667, 0.6667, 0.125, 0.6667, 0.375, 0.9167, 0.375, 0.9583, 0.375, 0.9583, 0.375, 0.9167, 0.1667, 0.6667, 0.2083, 0.6667, 0.2083, 0.6667, 0.1667, 0.6667, 0.375, 0.04167, 0.375, 0.08333, 0.375, 0.08333, 0.375, 0.04167, 0.2083, 0.7083, 0.2083, 0.75, 0.2083, 0.75, 0.2083, 0.7083, 0.2083, 0.6667, 0.2083, 0.7083, 0.2083, 0.7083, 0.2083, 0.6667, 0.1667, 0.5, 0.2083, 0.5, 0.2083, 0.5, 0.1667, 0.5, 0.125, 0.5, 0.1667, 0.5, 0.1667, 0.5, 0.125, 0.5, 0.2083, 0.5, 0.2083, 0.5417, 0.2083, 0.5417, 0.2083, 0.5, 0.1667, 0.5833, 0.125, 0.5833, 0.125, 0.5833, 0.1667, 0.5833, 0.375, 0.2083, 0.375, 0.25, 0.375, 0.25, 0.375, 0.2083, 0.2083, 0.5833, 0.1667, 0.5833, 0.1667, 0.5833, 0.2083, 0.5833, 0.375, 0.1667, 0.375, 0.2083, 0.375, 0.2083, 0.375, 0.1667, 0.2083, 0.5417, 0.2083, 0.5833, 0.2083, 0.5833, 0.2083, 0.5417, 0.2917, 0.5, 0.3333, 0.5, 0.3333, 0.5, 0.2917, 0.5, 0.375, 0.5, 0.375, 0.5417, 0.375, 0.5417, 0.375, 0.5, 0.3333, 0.5833, 0.2917, 0.5833, 0.2917, 0.5833, 0.3333, 0.5833, 0.2917, 0.5417, 0.2917, 0.5, 0.2917, 0.5, 0.2917, 0.5417, 0.375, 0.5833, 0.3333, 0.5833, 0.3333, 0.5833, 0.375, 0.5833, 0.375, 0.5417, 0.375, 0.5833, 0.375, 0.5833, 0.375, 0.5417, 0.2917, 0.5833, 0.2917, 0.5417, 0.2917, 0.5417, 0.2917, 0.5833, 0.3333, 0.5, 0.375, 0.5, 0.375, 0.5, 0.3333, 0.5, 0.375, 0.7917, 0.375, 0.8333, 0.375, 0.8333, 0.375, 0.7917, 0.375, 0.9167, 0.375, 0.9583, 0.375, 0.9583, 0.375, 0.9167, 0.2083, 0.5833, 0.1667, 0.5833, 0.1667, 0.5833, 0.2083, 0.5833, 0.1667, 0.5833, 0.125, 0.5833, 0.125, 0.5833, 0.1667, 0.5833, 0.375, 0.5833, 0.3333, 0.5833, 0.3333, 0.5833, 0.375, 0.5833, 0.3333, 0.5833, 0.2917, 0.5833, 0.2917, 0.5833, 0.3333, 0.5833, 0.375, 0.75, 0.375, 0.7917, 0.375, 0.7917, 0.375, 0.75, 0.375, 0.9583, 0.375, 1.0, 0.375, 1.0, 0.375, 0.9583, 0.3333, 0.5833, 0.2917, 0.5833, 0.2917, 0.5833, 0.3333, 0.5833, 0.2083, 0.75, 0.2083, 0.75, 0.2083, 0.75, 0.2083, 0.75, 0.2917, 0.5833, 0.2917, 0.5833, 0.2917, 0.5833, 0.2917, 0.5833, 0.125, 0.5833, 0.1667, 0.5833, 0.1667, 0.5833, 0.125, 0.5833, 0.1667, 0.75, 0.2083, 0.75, 0.2083, 0.75, 0.1667, 0.75, 0.375, 0.7917, 0.375, 0.8333, 0.375, 0.8333, 0.375, 0.7917, 0.2083, 0.5833, 0.1667, 0.5833, 0.1667, 0.5833, 0.2083, 0.5833, 0.375, 0.75, 0.375, 0.7917, 0.375, 0.7917, 0.375, 0.75, 0.375, 0.5833, 0.3333, 0.5833, 0.3333, 0.5833, 0.375, 0.5833, 0.375, 0.0, 0.375, 0.0, 0.375, 0.0, 0.375, 0.0, 0.2917, 0.75, 0.3333, 0.75, 0.3333, 0.75, 0.2917, 0.75, 0.2917, 0.75, 0.2917, 0.75, 0.2917, 0.75, 0.2917, 0.75, 0.375, 0.75, 0.375, 0.75, 0.375, 0.75, 0.375, 0.75, 0.2917, 0.5833, 0.3333, 0.5833, 0.3333, 0.5833, 0.2917, 0.5833, 0.375, 0.5833, 0.375, 0.5833, 0.375, 0.5833, 0.375, 0.5833, 0.375, 0.9583, 0.375, 1.0, 0.375, 1.0, 0.375, 0.9583, 0.125, 0.5833, 0.1667, 0.5833, 0.1667, 0.6667, 0.125, 0.6667, 0.375, 0.5833, 0.3333, 0.5833, 0.3333, 0.5833, 0.375, 0.5833, 0.2917, 0.5417, 0.2917, 0.5, 0.2917, 0.5, 0.2917, 0.5417, 0.3333, 0.5833, 0.2917, 0.5833, 0.2917, 0.5833, 0.3333, 0.5833, 0.375, 0.5, 0.375, 0.5417, 0.375, 0.5417, 0.375, 0.5, 0.2917, 0.5, 0.3333, 0.5, 0.3333, 0.5, 0.2917, 0.5, 0.2083, 0.5417, 0.2083, 0.5833, 0.2083, 0.5833, 0.2083, 0.5417, 0.375, 0.1667, 0.375, 0.2083, 0.375, 0.2083, 0.375, 0.1667, 0.2083, 0.5833, 0.1667, 0.5833, 0.1667, 0.5833, 0.2083, 0.5833, 0.375, 0.2083, 0.375, 0.25, 0.375, 0.25, 0.375, 0.2083, 0.1667, 0.5833, 0.125, 0.5833, 0.125, 0.5833, 0.1667, 0.5833, 0.2083, 0.5, 0.2083, 0.5417, 0.2083, 0.5417, 0.2083, 0.5, 0.125, 0.5, 0.1667, 0.5, 0.1667, 0.5, 0.125, 0.5, 0.1667, 0.5, 0.2083, 0.5, 0.2083, 0.5, 0.1667, 0.5])
me_cube.use_remesh_preserve_volume = False
me_cube.use_remesh_preserve_attributes = False
me_cube.use_mirror_x = True
me_cube.use_mirror_vertex_groups = False
me_cube.update()

# ---- objects
ob_cube = bpy.data.objects.new('Cube', me_cube)

# ---- transforms, parenting, visibility, modifiers, constraints
ob_cube.location = (0.0, 0.0, 3.015)
ob_cube.lock_rotations_4d = False
ob_cube.empty_display_type = 'ARROWS'
ob_cube.lineart.crease_threshold = 0.0
ob_cube.use_mesh_mirror_x = True

# ---- collection membership
col_collection.objects.link(ob_cube)

# ---- scene / render settings (as saved in the file)
scene.frame_start = 1; scene.frame_end = 250; scene.frame_set(1)
scene.render.engine = 'BLENDER_EEVEE_NEXT'
scene.cycles.use_denoising = False
scene.cycles.samples = 128
scene.cycles.sampling_pattern = 'TABULATED_SOBOL'
scene.cycles.use_adaptive_sampling = False
scene.cycles.use_light_tree = False
scene.view_settings.view_transform = 'Filmic'
bpy.context.view_layer.update()

# ---- added for rendering (the .blend has no active camera and no usable light): camera, sun
cam_auto = bpy.data.cameras.new('AutoCamera')
cam_auto.lens = 50.0
cam_auto.sensor_width = 36.0
cam_auto.clip_end = 1000.0
ob_auto_camera = bpy.data.objects.new('AutoCamera', cam_auto)
scene.collection.objects.link(ob_auto_camera)
ob_auto_camera.location = (10.0686, -10.9463, 10.5592)
ob_auto_camera.rotation_euler = (1.09748, -7.21219e-08, 0.694738)
scene.camera = ob_auto_camera
light_auto_sun = bpy.data.lights.new('AutoSun', 'SUN')
light_auto_sun.energy = 3.0
light_auto_sun.angle = 0.0523599
ob_auto_sun = bpy.data.objects.new('AutoSun', light_auto_sun)
scene.collection.objects.link(ob_auto_sun)
ob_auto_sun.rotation_euler = (0.872665, 0.174533, 0.523599)
bpy.context.view_layer.update()

